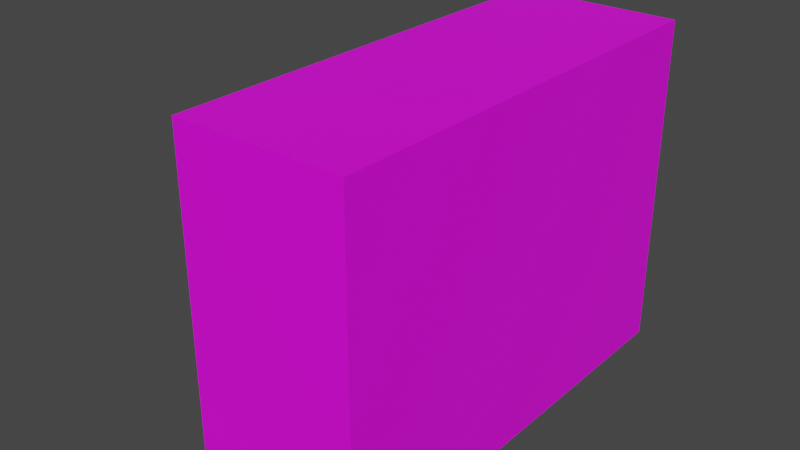 # Source: church.blend  (saved by Blender 3.3.6; exported with 4.5.12 LTS)
import bpy
from mathutils import Matrix  # noqa: F401  (used for matrix-valued properties, if any)

bpy.ops.wm.read_factory_settings(use_empty=True)
scene = bpy.context.scene
scene.name = 'Scene'

# ---- collections
col_collection = bpy.data.collections.new('Collection'); scene.collection.children.link(col_collection)

# ---- images (referenced by path relative to the original .blend; pixels are not part of the script)
import os
ASSET_DIR = os.environ.get("B2B_ASSET_DIR", "")  # directory of the original .blend (textures are referenced by path, not embedded)
HERE = os.path.dirname(os.path.abspath(__file__))  # packed textures are extracted next to this script under _unpacked/

def load_image(name, relpath, width, height, colorspace="sRGB"):
    """Load a texture the original file referenced (path relative to the .blend, or extracted next to this script)."""
    p = next((c for c in (os.path.join(HERE, relpath), os.path.join(ASSET_DIR, relpath)) if relpath and os.path.exists(c)), "")
    if p:
        img = bpy.data.images.load(p, check_existing=True)
        img.name = name
    else:  # same state as the original file: an image datablock whose file is absent (Cycles renders it pink)
        img = bpy.data.images.new(name, width, height)
        img.source = "FILE"
        img.filepath = "//" + (relpath or name)
    img.colorspace_settings.name = colorspace
    return img
img_town_png = load_image('town.png', 'town.png', 1024, 1024, 'sRGB')

# ---- materials (node trees are filled in below, after node groups)
mat_material = bpy.data.materials.new('Material')
mat_material.alpha_threshold = 0.0
mat_material.use_transparent_shadow = False
mat_material.roughness = 0.5
mat_material.line_color = (0.0, 0.0, 0.0, 1.0)

# ---- material node trees
mat_material.use_nodes = True; mat_material.node_tree.nodes.clear()
_N = mat_material.node_tree.nodes; _L = mat_material.node_tree.links
n0 = _N.new('ShaderNodeOutputMaterial'); n0.name = 'Material Output'; n0.location = (300, 300)
n1 = _N.new('ShaderNodeBsdfPrincipled'); n1.name = 'Principled BSDF'; n1.location = (10, 300)
n1.distribution = 'GGX'
n1.subsurface_method = 'RANDOM_WALK_SKIN'
n1.inputs[3].default_value = 1.45
n1.inputs[27].default_value = (0.0, 0.0, 0.0, 1.0)
n1.inputs[28].default_value = 1.0
n2 = _N.new('ShaderNodeTexImage'); n2.name = 'Image Texture'; n2.location = (-280, 280)
n2.image = img_town_png
_L.new(n1.outputs[0], n0.inputs[0])
_L.new(n2.outputs[0], n1.inputs[0])
n0.is_active_output = True

# ---- world
world_world = bpy.data.worlds.new('World'); scene.world = world_world
world_world.use_nodes = True; world_world.node_tree.nodes.clear()
_N = world_world.node_tree.nodes; _L = world_world.node_tree.links
n0 = _N.new('ShaderNodeOutputWorld'); n0.name = 'World Output'; n0.location = (300, 300)
n1 = _N.new('ShaderNodeBackground'); n1.name = 'Background'; n1.location = (10, 300)
n1.inputs[0].default_value = (0.05088, 0.05088, 0.05088, 1.0)
_L.new(n1.outputs[0], n0.inputs[0])
n0.is_active_output = True
world_world.color = (0.05088, 0.05088, 0.05088)
world_world.use_sun_shadow = False
world_world.sun_shadow_jitter_overblur = 0.0

# ---- meshes
me_plane = bpy.data.meshes.new('Plane')
me_plane.from_pydata([(-1.0, -1.0, 0.0), (1.0, -1.0, 0.0), (-1.0, 1.0, 0.0), (1.0, 1.0, 0.0)], [], [(0, 1, 3, 2)])
_uv = me_plane.uv_layers.new(name='UVMap')
_uv.uv.foreach_set('vector', [0.0, 0.9375, 0.0625, 0.9375, 0.0625, 1.0, 0.0, 1.0])
me_plane.update()
me_plane_001 = bpy.data.meshes.new('Plane.001')
me_plane_001.from_pydata([(-1.0, -1.0, 0.0), (1.0, -1.0, 0.0), (-1.0, 1.0, 0.0), (1.0, 1.0, 0.0)], [], [(0, 1, 3, 2)])
_uv = me_plane_001.uv_layers.new(name='UVMap')
_uv.uv.foreach_set('vector', [0.0, 0.9375, 0.0625, 0.9375, 0.0625, 1.0, 0.0, 1.0])
me_plane_001.materials.append(mat_material)
me_plane_001.update()
me_plane_002 = bpy.data.meshes.new('Plane.002')
me_plane_002.from_pydata([(-1.0, -1.0, 0.0), (1.0, -1.0, 0.0), (-1.0, 1.0, 0.0), (1.0, 1.0, 0.0)], [], [(0, 1, 3, 2)])
_uv = me_plane_002.uv_layers.new(name='UVMap')
_uv.uv.foreach_set('vector', [0.0, 0.9375, 0.0625, 0.9375, 0.0625, 1.0, 0.0, 1.0])
me_plane_002.materials.append(mat_material)
me_plane_002.update()
me_plane_003 = bpy.data.meshes.new('Plane.003')
me_plane_003.from_pydata([(-1.0, -1.0, 0.0), (1.0, -1.0, 0.0), (-1.0, 1.0, 0.0), (1.0, 1.0, 0.0)], [], [(0, 1, 3, 2)])
_uv = me_plane_003.uv_layers.new(name='UVMap')
_uv.uv.foreach_set('vector', [0.0, 0.9375, 0.0625, 0.9375, 0.0625, 1.0, 0.0, 1.0])
me_plane_003.materials.append(mat_material)
me_plane_003.update()
me_plane_004 = bpy.data.meshes.new('Plane.004')
me_plane_004.from_pydata([(-1.0, -1.0, 0.0), (1.0, -1.0, 0.0), (-1.0, 1.0, 0.0), (1.0, 1.0, 0.0)], [], [(0, 1, 3, 2)])
_uv = me_plane_004.uv_layers.new(name='UVMap')
_uv.uv.foreach_set('vector', [0.0, 0.9375, 0.0625, 0.9375, 0.0625, 1.0, 0.0, 1.0])
me_plane_004.materials.append(mat_material)
me_plane_004.update()
me_plane_005 = bpy.data.meshes.new('Plane.005')
me_plane_005.from_pydata([(-1.0, -1.0, 0.0), (1.0, -1.0, 0.0), (-1.0, 1.0, 0.0), (1.0, 1.0, 0.0)], [], [(0, 1, 3, 2)])
_uv = me_plane_005.uv_layers.new(name='UVMap')
_uv.uv.foreach_set('vector', [0.0, 0.9375, 0.0625, 0.9375, 0.0625, 1.0, 0.0, 1.0])
me_plane_005.materials.append(mat_material)
me_plane_005.update()
me_plane_006 = bpy.data.meshes.new('Plane.006')
me_plane_006.from_pydata([(-1.0, -1.0, 0.0), (1.0, -1.0, 0.0), (-1.0, 1.0, 0.0), (1.0, 1.0, 0.0)], [], [(0, 1, 3, 2)])
_uv = me_plane_006.uv_layers.new(name='UVMap')
_uv.uv.foreach_set('vector', [0.0, 0.9375, 0.0625, 0.9375, 0.0625, 1.0, 0.0, 1.0])
me_plane_006.materials.append(mat_material)
me_plane_006.update()
me_plane_025 = bpy.data.meshes.new('Plane.025')
me_plane_025.from_pydata([(-1.0, -1.0, 0.0), (1.0, -1.0, 0.0), (-1.0, 1.0, 0.0), (1.0, 1.0, 0.0)], [], [(0, 1, 3, 2)])
_uv = me_plane_025.uv_layers.new(name='UVMap')
_uv.uv.foreach_set('vector', [0.0, 0.9375, 0.0625, 0.9375, 0.0625, 1.0, 0.0, 1.0])
me_plane_025.materials.append(mat_material)
me_plane_025.update()
me_plane_026 = bpy.data.meshes.new('Plane.026')
me_plane_026.from_pydata([(-1.0, -1.0, 0.0), (1.0, -1.0, 0.0), (-1.0, 1.0, 0.0), (1.0, 1.0, 0.0)], [], [(0, 1, 3, 2)])
_uv = me_plane_026.uv_layers.new(name='UVMap')
_uv.uv.foreach_set('vector', [0.0, 0.9375, 0.0625, 0.9375, 0.0625, 1.0, 0.0, 1.0])
me_plane_026.materials.append(mat_material)
me_plane_026.update()
me_plane_027 = bpy.data.meshes.new('Plane.027')
me_plane_027.from_pydata([(-1.0, -1.0, 0.0), (1.0, -1.0, 0.0), (-1.0, 1.0, 0.0), (1.0, 1.0, 0.0)], [], [(0, 1, 3, 2)])
_uv = me_plane_027.uv_layers.new(name='UVMap')
_uv.uv.foreach_set('vector', [0.0, 0.9375, 0.0625, 0.9375, 0.0625, 1.0, 0.0, 1.0])
me_plane_027.materials.append(mat_material)
me_plane_027.update()
me_plane_028 = bpy.data.meshes.new('Plane.028')
me_plane_028.from_pydata([(-1.0, -1.0, 0.0), (1.0, -1.0, 0.0), (-1.0, 1.0, 0.0), (1.0, 1.0, 0.0)], [], [(0, 1, 3, 2)])
_uv = me_plane_028.uv_layers.new(name='UVMap')
_uv.uv.foreach_set('vector', [0.0, 0.9375, 0.0625, 0.9375, 0.0625, 1.0, 0.0, 1.0])
me_plane_028.materials.append(mat_material)
me_plane_028.update()
me_plane_029 = bpy.data.meshes.new('Plane.029')
me_plane_029.from_pydata([(-1.0, -1.0, 0.0), (1.0, -1.0, 0.0), (-1.0, 1.0, 0.0), (1.0, 1.0, 0.0)], [], [(0, 1, 3, 2)])
_uv = me_plane_029.uv_layers.new(name='UVMap')
_uv.uv.foreach_set('vector', [0.0, 0.9375, 0.0625, 0.9375, 0.0625, 1.0, 0.0, 1.0])
me_plane_029.materials.append(mat_material)
me_plane_029.update()
me_plane_030 = bpy.data.meshes.new('Plane.030')
me_plane_030.from_pydata([(-1.0, -1.0, 0.0), (1.0, -1.0, 0.0), (-1.0, 1.0, 0.0), (1.0, 1.0, 0.0)], [], [(0, 1, 3, 2)])
_uv = me_plane_030.uv_layers.new(name='UVMap')
_uv.uv.foreach_set('vector', [0.0, 0.9375, 0.0625, 0.9375, 0.0625, 1.0, 0.0, 1.0])
me_plane_030.materials.append(mat_material)
me_plane_030.update()
me_plane_031 = bpy.data.meshes.new('Plane.031')
me_plane_031.from_pydata([(-1.0, -1.0, 0.0), (1.0, -1.0, 0.0), (-1.0, 1.0, 0.0), (1.0, 1.0, 0.0)], [], [(0, 1, 3, 2)])
_uv = me_plane_031.uv_layers.new(name='UVMap')
_uv.uv.foreach_set('vector', [0.0, 0.9375, 0.0625, 0.9375, 0.0625, 1.0, 0.0, 1.0])
me_plane_031.materials.append(mat_material)
me_plane_031.update()
me_plane_032 = bpy.data.meshes.new('Plane.032')
me_plane_032.from_pydata([(-1.0, -1.0, 0.0), (1.0, -1.0, 0.0), (-1.0, 1.0, 0.0), (1.0, 1.0, 0.0)], [], [(0, 1, 3, 2)])
_uv = me_plane_032.uv_layers.new(name='UVMap')
_uv.uv.foreach_set('vector', [0.0, 0.9375, 0.0625, 0.9375, 0.0625, 1.0, 0.0, 1.0])
me_plane_032.materials.append(mat_material)
me_plane_032.update()
me_plane_033 = bpy.data.meshes.new('Plane.033')
me_plane_033.from_pydata([(-1.0, -1.0, 0.0), (1.0, -1.0, 0.0), (-1.0, 1.0, 0.0), (1.0, 1.0, 0.0)], [], [(0, 1, 3, 2)])
_uv = me_plane_033.uv_layers.new(name='UVMap')
_uv.uv.foreach_set('vector', [0.0, 0.9375, 0.0625, 0.9375, 0.0625, 1.0, 0.0, 1.0])
me_plane_033.materials.append(mat_material)
me_plane_033.update()
me_plane_034 = bpy.data.meshes.new('Plane.034')
me_plane_034.from_pydata([(-1.0, -1.0, 0.0), (1.0, -1.0, 0.0), (-1.0, 1.0, 0.0), (1.0, 1.0, 0.0)], [], [(0, 1, 3, 2)])
_uv = me_plane_034.uv_layers.new(name='UVMap')
_uv.uv.foreach_set('vector', [0.0, 0.9375, 0.0625, 0.9375, 0.0625, 1.0, 0.0, 1.0])
me_plane_034.materials.append(mat_material)
me_plane_034.update()
me_plane_035 = bpy.data.meshes.new('Plane.035')
me_plane_035.from_pydata([(-1.0, -1.0, 0.0), (1.0, -1.0, 0.0), (-1.0, 1.0, 0.0), (1.0, 1.0, 0.0)], [], [(0, 1, 3, 2)])
_uv = me_plane_035.uv_layers.new(name='UVMap')
_uv.uv.foreach_set('vector', [0.0, 0.9375, 0.0625, 0.9375, 0.0625, 1.0, 0.0, 1.0])
me_plane_035.materials.append(mat_material)
me_plane_035.update()
me_plane_036 = bpy.data.meshes.new('Plane.036')
me_plane_036.from_pydata([(-1.0, -1.0, 0.0), (1.0, -1.0, 0.0), (-1.0, 1.0, 0.0), (1.0, 1.0, 0.0)], [], [(0, 1, 3, 2)])
_uv = me_plane_036.uv_layers.new(name='UVMap')
_uv.uv.foreach_set('vector', [0.0, 0.9375, 0.0625, 0.9375, 0.0625, 1.0, 0.0, 1.0])
me_plane_036.materials.append(mat_material)
me_plane_036.update()
me_plane_037 = bpy.data.meshes.new('Plane.037')
me_plane_037.from_pydata([(-1.0, -1.0, 0.0), (1.0, -1.0, 0.0), (-1.0, 1.0, 0.0), (1.0, 1.0, 0.0)], [], [(0, 1, 3, 2)])
_uv = me_plane_037.uv_layers.new(name='UVMap')
_uv.uv.foreach_set('vector', [0.0, 0.9375, 0.0625, 0.9375, 0.0625, 1.0, 0.0, 1.0])
me_plane_037.materials.append(mat_material)
me_plane_037.update()
me_plane_038 = bpy.data.meshes.new('Plane.038')
me_plane_038.from_pydata([(-1.0, -1.0, 0.0), (1.0, -1.0, 0.0), (-1.0, 1.0, 0.0), (1.0, 1.0, 0.0)], [], [(0, 1, 3, 2)])
_uv = me_plane_038.uv_layers.new(name='UVMap')
_uv.uv.foreach_set('vector', [0.0, 0.9375, 0.0625, 0.9375, 0.0625, 1.0, 0.0, 1.0])
me_plane_038.materials.append(mat_material)
me_plane_038.update()
me_plane_039 = bpy.data.meshes.new('Plane.039')
me_plane_039.from_pydata([(-1.0, -1.0, 0.0), (1.0, -1.0, 0.0), (-1.0, 1.0, 0.0), (1.0, 1.0, 0.0)], [], [(0, 1, 3, 2)])
_uv = me_plane_039.uv_layers.new(name='UVMap')
_uv.uv.foreach_set('vector', [0.0, 0.9375, 0.0625, 0.9375, 0.0625, 1.0, 0.0, 1.0])
me_plane_039.materials.append(mat_material)
me_plane_039.update()
me_plane_040 = bpy.data.meshes.new('Plane.040')
me_plane_040.from_pydata([(-1.0, -1.0, 0.0), (1.0, -1.0, 0.0), (-1.0, 1.0, 0.0), (1.0, 1.0, 0.0)], [], [(0, 1, 3, 2)])
_uv = me_plane_040.uv_layers.new(name='UVMap')
_uv.uv.foreach_set('vector', [0.0, 0.9375, 0.0625, 0.9375, 0.0625, 1.0, 0.0, 1.0])
me_plane_040.materials.append(mat_material)
me_plane_040.update()
me_plane_041 = bpy.data.meshes.new('Plane.041')
me_plane_041.from_pydata([(-1.0, -1.0, 0.0), (1.0, -1.0, 0.0), (-1.0, 1.0, 0.0), (1.0, 1.0, 0.0)], [], [(0, 1, 3, 2)])
_uv = me_plane_041.uv_layers.new(name='UVMap')
_uv.uv.foreach_set('vector', [0.0, 0.9375, 0.0625, 0.9375, 0.0625, 1.0, 0.0, 1.0])
me_plane_041.materials.append(mat_material)
me_plane_041.update()
me_plane_042 = bpy.data.meshes.new('Plane.042')
me_plane_042.from_pydata([(-1.0, -1.0, 0.0), (1.0, -1.0, 0.0), (-1.0, 1.0, 0.0), (1.0, 1.0, 0.0)], [], [(0, 1, 3, 2)])
_uv = me_plane_042.uv_layers.new(name='UVMap')
_uv.uv.foreach_set('vector', [0.0, 0.9375, 0.0625, 0.9375, 0.0625, 1.0, 0.0, 1.0])
me_plane_042.materials.append(mat_material)
me_plane_042.update()
me_plane_043 = bpy.data.meshes.new('Plane.043')
me_plane_043.from_pydata([(-1.0, -1.0, 0.0), (1.0, -1.0, 0.0), (-1.0, 1.0, 0.0), (1.0, 1.0, 0.0)], [], [(0, 1, 3, 2)])
_uv = me_plane_043.uv_layers.new(name='UVMap')
_uv.uv.foreach_set('vector', [0.0, 0.9375, 0.0625, 0.9375, 0.0625, 1.0, 0.0, 1.0])
me_plane_043.materials.append(mat_material)
me_plane_043.update()
me_plane_044 = bpy.data.meshes.new('Plane.044')
me_plane_044.from_pydata([(-1.0, -1.0, 0.0), (1.0, -1.0, 0.0), (-1.0, 1.0, 0.0), (1.0, 1.0, 0.0)], [], [(0, 1, 3, 2)])
_uv = me_plane_044.uv_layers.new(name='UVMap')
_uv.uv.foreach_set('vector', [0.0, 0.9375, 0.0625, 0.9375, 0.0625, 1.0, 0.0, 1.0])
me_plane_044.materials.append(mat_material)
me_plane_044.update()
me_plane_045 = bpy.data.meshes.new('Plane.045')
me_plane_045.from_pydata([(-1.0, -1.0, 0.0), (1.0, -1.0, 0.0), (-1.0, 1.0, 0.0), (1.0, 1.0, 0.0)], [], [(0, 1, 3, 2)])
_uv = me_plane_045.uv_layers.new(name='UVMap')
_uv.uv.foreach_set('vector', [0.0, 0.9375, 0.0625, 0.9375, 0.0625, 1.0, 0.0, 1.0])
me_plane_045.materials.append(mat_material)
me_plane_045.update()
me_plane_046 = bpy.data.meshes.new('Plane.046')
me_plane_046.from_pydata([(-1.0, -1.0, 0.0), (1.0, -1.0, 0.0), (-1.0, 1.0, 0.0), (1.0, 1.0, 0.0)], [], [(0, 1, 3, 2)])
_uv = me_plane_046.uv_layers.new(name='UVMap')
_uv.uv.foreach_set('vector', [0.0, 0.9375, 0.0625, 0.9375, 0.0625, 1.0, 0.0, 1.0])
me_plane_046.materials.append(mat_material)
me_plane_046.update()
me_plane_047 = bpy.data.meshes.new('Plane.047')
me_plane_047.from_pydata([(-1.0, -1.0, 0.0), (1.0, -1.0, 0.0), (-1.0, 1.0, 0.0), (1.0, 1.0, 0.0)], [], [(0, 1, 3, 2)])
_uv = me_plane_047.uv_layers.new(name='UVMap')
_uv.uv.foreach_set('vector', [0.0, 0.9375, 0.0625, 0.9375, 0.0625, 1.0, 0.0, 1.0])
me_plane_047.materials.append(mat_material)
me_plane_047.update()
me_plane_048 = bpy.data.meshes.new('Plane.048')
me_plane_048.from_pydata([(-1.0, -1.0, 0.0), (1.0, -1.0, 0.0), (-1.0, 1.0, 0.0), (1.0, 1.0, 0.0)], [], [(0, 1, 3, 2)])
_uv = me_plane_048.uv_layers.new(name='UVMap')
_uv.uv.foreach_set('vector', [0.0, 0.9375, 0.0625, 0.9375, 0.0625, 1.0, 0.0, 1.0])
me_plane_048.materials.append(mat_material)
me_plane_048.update()
me_plane_049 = bpy.data.meshes.new('Plane.049')
me_plane_049.from_pydata([(-1.0, -1.0, 0.0), (1.0, -1.0, 0.0), (-1.0, 1.0, 0.0), (1.0, 1.0, 0.0)], [], [(0, 1, 3, 2)])
_uv = me_plane_049.uv_layers.new(name='UVMap')
_uv.uv.foreach_set('vector', [0.0, 0.9375, 0.0625, 0.9375, 0.0625, 1.0, 0.0, 1.0])
me_plane_049.materials.append(mat_material)
me_plane_049.update()
me_plane_050 = bpy.data.meshes.new('Plane.050')
me_plane_050.from_pydata([(-1.0, -1.0, 0.0), (1.0, -1.0, 0.0), (-1.0, 1.0, 0.0), (1.0, 1.0, 0.0)], [], [(0, 1, 3, 2)])
_uv = me_plane_050.uv_layers.new(name='UVMap')
_uv.uv.foreach_set('vector', [0.0, 0.9375, 0.0625, 0.9375, 0.0625, 1.0, 0.0, 1.0])
me_plane_050.materials.append(mat_material)
me_plane_050.update()
me_plane_051 = bpy.data.meshes.new('Plane.051')
me_plane_051.from_pydata([(-1.0, -1.0, 0.0), (1.0, -1.0, 0.0), (-1.0, 1.0, 0.0), (1.0, 1.0, 0.0)], [], [(0, 1, 3, 2)])
_uv = me_plane_051.uv_layers.new(name='UVMap')
_uv.uv.foreach_set('vector', [0.0, 0.9375, 0.0625, 0.9375, 0.0625, 1.0, 0.0, 1.0])
me_plane_051.materials.append(mat_material)
me_plane_051.update()
me_plane_052 = bpy.data.meshes.new('Plane.052')
me_plane_052.from_pydata([(-1.0, -1.0, 0.0), (1.0, -1.0, 0.0), (-1.0, 1.0, 0.0), (1.0, 1.0, 0.0)], [], [(0, 1, 3, 2)])
_uv = me_plane_052.uv_layers.new(name='UVMap')
_uv.uv.foreach_set('vector', [0.0, 0.9375, 0.0625, 0.9375, 0.0625, 1.0, 0.0, 1.0])
me_plane_052.materials.append(mat_material)
me_plane_052.update()
me_plane_053 = bpy.data.meshes.new('Plane.053')
me_plane_053.from_pydata([(-1.0, -1.0, 0.0), (1.0, -1.0, 0.0), (-1.0, 1.0, 0.0), (1.0, 1.0, 0.0)], [], [(0, 1, 3, 2)])
_uv = me_plane_053.uv_layers.new(name='UVMap')
_uv.uv.foreach_set('vector', [0.0, 0.9375, 0.0625, 0.9375, 0.0625, 1.0, 0.0, 1.0])
me_plane_053.materials.append(mat_material)
me_plane_053.update()
me_plane_054 = bpy.data.meshes.new('Plane.054')
me_plane_054.from_pydata([(-1.0, -1.0, 0.0), (1.0, -1.0, 0.0), (-1.0, 1.0, 0.0), (1.0, 1.0, 0.0)], [], [(0, 1, 3, 2)])
_uv = me_plane_054.uv_layers.new(name='UVMap')
_uv.uv.foreach_set('vector', [0.0, 0.9375, 0.0625, 0.9375, 0.0625, 1.0, 0.0, 1.0])
me_plane_054.materials.append(mat_material)
me_plane_054.update()
me_plane_055 = bpy.data.meshes.new('Plane.055')
me_plane_055.from_pydata([(-1.0, -1.0, 0.0), (1.0, -1.0, 0.0), (-1.0, 1.0, 0.0), (1.0, 1.0, 0.0)], [], [(0, 1, 3, 2)])
_uv = me_plane_055.uv_layers.new(name='UVMap')
_uv.uv.foreach_set('vector', [0.0, 0.9375, 0.0625, 0.9375, 0.0625, 1.0, 0.0, 1.0])
me_plane_055.materials.append(mat_material)
me_plane_055.update()
me_plane_056 = bpy.data.meshes.new('Plane.056')
me_plane_056.from_pydata([(-1.0, -1.0, 0.0), (1.0, -1.0, 0.0), (-1.0, 1.0, 0.0), (1.0, 1.0, 0.0)], [], [(0, 1, 3, 2)])
_uv = me_plane_056.uv_layers.new(name='UVMap')
_uv.uv.foreach_set('vector', [0.0, 0.9375, 0.0625, 0.9375, 0.0625, 1.0, 0.0, 1.0])
me_plane_056.materials.append(mat_material)
me_plane_056.update()
me_plane_057 = bpy.data.meshes.new('Plane.057')
me_plane_057.from_pydata([(-1.0, -1.0, 0.0), (1.0, -1.0, 0.0), (-1.0, 1.0, 0.0), (1.0, 1.0, 0.0)], [], [(0, 1, 3, 2)])
_uv = me_plane_057.uv_layers.new(name='UVMap')
_uv.uv.foreach_set('vector', [0.0, 0.9375, 0.0625, 0.9375, 0.0625, 1.0, 0.0, 1.0])
me_plane_057.materials.append(mat_material)
me_plane_057.update()
me_plane_058 = bpy.data.meshes.new('Plane.058')
me_plane_058.from_pydata([(-1.0, -1.0, 0.0), (1.0, -1.0, 0.0), (-1.0, 1.0, 0.0), (1.0, 1.0, 0.0)], [], [(0, 1, 3, 2)])
_uv = me_plane_058.uv_layers.new(name='UVMap')
_uv.uv.foreach_set('vector', [0.0, 0.9375, 0.0625, 0.9375, 0.0625, 1.0, 0.0, 1.0])
me_plane_058.materials.append(mat_material)
me_plane_058.update()
me_plane_059 = bpy.data.meshes.new('Plane.059')
me_plane_059.from_pydata([(-1.0, -1.0, 0.0), (1.0, -1.0, 0.0), (-1.0, 1.0, 0.0), (1.0, 1.0, 0.0)], [], [(0, 1, 3, 2)])
_uv = me_plane_059.uv_layers.new(name='UVMap')
_uv.uv.foreach_set('vector', [0.0, 0.9375, 0.0625, 0.9375, 0.0625, 1.0, 0.0, 1.0])
me_plane_059.materials.append(mat_material)
me_plane_059.update()
me_plane_060 = bpy.data.meshes.new('Plane.060')
me_plane_060.from_pydata([(-1.0, -1.0, 0.0), (1.0, -1.0, 0.0), (-1.0, 1.0, 0.0), (1.0, 1.0, 0.0)], [], [(0, 1, 3, 2)])
_uv = me_plane_060.uv_layers.new(name='UVMap')
_uv.uv.foreach_set('vector', [0.0, 0.9375, 0.0625, 0.9375, 0.0625, 1.0, 0.0, 1.0])
me_plane_060.materials.append(mat_material)
me_plane_060.update()
me_plane_061 = bpy.data.meshes.new('Plane.061')
me_plane_061.from_pydata([(-1.0, -1.0, 0.0), (1.0, -1.0, 0.0), (-1.0, 1.0, 0.0), (1.0, 1.0, 0.0)], [], [(0, 1, 3, 2)])
_uv = me_plane_061.uv_layers.new(name='UVMap')
_uv.uv.foreach_set('vector', [0.0, 0.9375, 0.0625, 0.9375, 0.0625, 1.0, 0.0, 1.0])
me_plane_061.materials.append(mat_material)
me_plane_061.update()
me_plane_062 = bpy.data.meshes.new('Plane.062')
me_plane_062.from_pydata([(-1.0, -1.0, 0.0), (1.0, -1.0, 0.0), (-1.0, 1.0, 0.0), (1.0, 1.0, 0.0)], [], [(0, 1, 3, 2)])
_uv = me_plane_062.uv_layers.new(name='UVMap')
_uv.uv.foreach_set('vector', [0.0, 0.9375, 0.0625, 0.9375, 0.0625, 1.0, 0.0, 1.0])
me_plane_062.materials.append(mat_material)
me_plane_062.update()
me_plane_063 = bpy.data.meshes.new('Plane.063')
me_plane_063.from_pydata([(-1.0, -1.0, 0.0), (1.0, -1.0, 0.0), (-1.0, 1.0, 0.0), (1.0, 1.0, 0.0)], [], [(0, 1, 3, 2)])
_uv = me_plane_063.uv_layers.new(name='UVMap')
_uv.uv.foreach_set('vector', [0.0, 0.9375, 0.0625, 0.9375, 0.0625, 1.0, 0.0, 1.0])
me_plane_063.materials.append(mat_material)
me_plane_063.update()
me_plane_064 = bpy.data.meshes.new('Plane.064')
me_plane_064.from_pydata([(-1.0, -1.0, 0.0), (1.0, -1.0, 0.0), (-1.0, 1.0, 0.0), (1.0, 1.0, 0.0)], [], [(0, 1, 3, 2)])
_uv = me_plane_064.uv_layers.new(name='UVMap')
_uv.uv.foreach_set('vector', [0.0, 0.9375, 0.0625, 0.9375, 0.0625, 1.0, 0.0, 1.0])
me_plane_064.materials.append(mat_material)
me_plane_064.update()
me_plane_065 = bpy.data.meshes.new('Plane.065')
me_plane_065.from_pydata([(-1.0, -1.0, 0.0), (1.0, -1.0, 0.0), (-1.0, 1.0, 0.0), (1.0, 1.0, 0.0)], [], [(0, 1, 3, 2)])
_uv = me_plane_065.uv_layers.new(name='UVMap')
_uv.uv.foreach_set('vector', [0.0, 0.9375, 0.0625, 0.9375, 0.0625, 1.0, 0.0, 1.0])
me_plane_065.materials.append(mat_material)
me_plane_065.update()
me_plane_066 = bpy.data.meshes.new('Plane.066')
me_plane_066.from_pydata([(-1.0, -1.0, 0.0), (1.0, -1.0, 0.0), (-1.0, 1.0, 0.0), (1.0, 1.0, 0.0)], [], [(0, 1, 3, 2)])
_uv = me_plane_066.uv_layers.new(name='UVMap')
_uv.uv.foreach_set('vector', [0.0, 0.9375, 0.0625, 0.9375, 0.0625, 1.0, 0.0, 1.0])
me_plane_066.materials.append(mat_material)
me_plane_066.update()
me_plane_067 = bpy.data.meshes.new('Plane.067')
me_plane_067.from_pydata([(-1.0, -1.0, 0.0), (1.0, -1.0, 0.0), (-1.0, 1.0, 0.0), (1.0, 1.0, 0.0)], [], [(0, 1, 3, 2)])
_uv = me_plane_067.uv_layers.new(name='UVMap')
_uv.uv.foreach_set('vector', [0.0, 0.9375, 0.0625, 0.9375, 0.0625, 1.0, 0.0, 1.0])
me_plane_067.materials.append(mat_material)
me_plane_067.update()
me_plane_068 = bpy.data.meshes.new('Plane.068')
me_plane_068.from_pydata([(-1.0, -1.0, 0.0), (1.0, -1.0, 0.0), (-1.0, 1.0, 0.0), (1.0, 1.0, 0.0)], [], [(0, 1, 3, 2)])
_uv = me_plane_068.uv_layers.new(name='UVMap')
_uv.uv.foreach_set('vector', [0.0, 0.9375, 0.0625, 0.9375, 0.0625, 1.0, 0.0, 1.0])
me_plane_068.materials.append(mat_material)
me_plane_068.update()
me_plane_069 = bpy.data.meshes.new('Plane.069')
me_plane_069.from_pydata([(-1.0, -1.0, 0.0), (1.0, -1.0, 0.0), (-1.0, 1.0, 0.0), (1.0, 1.0, 0.0)], [], [(0, 1, 3, 2)])
_uv = me_plane_069.uv_layers.new(name='UVMap')
_uv.uv.foreach_set('vector', [0.0, 0.9375, 0.0625, 0.9375, 0.0625, 1.0, 0.0, 1.0])
me_plane_069.materials.append(mat_material)
me_plane_069.update()
me_plane_070 = bpy.data.meshes.new('Plane.070')
me_plane_070.from_pydata([(-1.0, -1.0, 0.0), (1.0, -1.0, 0.0), (-1.0, 1.0, 0.0), (1.0, 1.0, 0.0)], [], [(0, 1, 3, 2)])
_uv = me_plane_070.uv_layers.new(name='UVMap')
_uv.uv.foreach_set('vector', [0.0, 0.9375, 0.0625, 0.9375, 0.0625, 1.0, 0.0, 1.0])
me_plane_070.materials.append(mat_material)
me_plane_070.update()
me_plane_071 = bpy.data.meshes.new('Plane.071')
me_plane_071.from_pydata([(-1.0, -1.0, 0.0), (1.0, -1.0, 0.0), (-1.0, 1.0, 0.0), (1.0, 1.0, 0.0)], [], [(0, 1, 3, 2)])
_uv = me_plane_071.uv_layers.new(name='UVMap')
_uv.uv.foreach_set('vector', [0.0, 0.9375, 0.0625, 0.9375, 0.0625, 1.0, 0.0, 1.0])
me_plane_071.materials.append(mat_material)
me_plane_071.update()
me_plane_072 = bpy.data.meshes.new('Plane.072')
me_plane_072.from_pydata([(-1.0, -1.0, 0.0), (1.0, -1.0, 0.0), (-1.0, 1.0, 0.0), (1.0, 1.0, 0.0)], [], [(0, 1, 3, 2)])
_uv = me_plane_072.uv_layers.new(name='UVMap')
_uv.uv.foreach_set('vector', [0.0, 0.9375, 0.0625, 0.9375, 0.0625, 1.0, 0.0, 1.0])
me_plane_072.materials.append(mat_material)
me_plane_072.update()
me_plane_073 = bpy.data.meshes.new('Plane.073')
me_plane_073.from_pydata([(-1.0, -1.0, 0.0), (1.0, -1.0, 0.0), (-1.0, 1.0, 0.0), (1.0, 1.0, 0.0)], [], [(0, 1, 3, 2)])
_uv = me_plane_073.uv_layers.new(name='UVMap')
_uv.uv.foreach_set('vector', [0.0, 0.9375, 0.0625, 0.9375, 0.0625, 1.0, 0.0, 1.0])
me_plane_073.materials.append(mat_material)
me_plane_073.update()
me_plane_074 = bpy.data.meshes.new('Plane.074')
me_plane_074.from_pydata([(-1.0, -1.0, 0.0), (1.0, -1.0, 0.0), (-1.0, 1.0, 0.0), (1.0, 1.0, 0.0)], [], [(0, 1, 3, 2)])
_uv = me_plane_074.uv_layers.new(name='UVMap')
_uv.uv.foreach_set('vector', [0.0, 0.9375, 0.0625, 0.9375, 0.0625, 1.0, 0.0, 1.0])
me_plane_074.materials.append(mat_material)
me_plane_074.update()
me_plane_075 = bpy.data.meshes.new('Plane.075')
me_plane_075.from_pydata([(-1.0, -1.0, 0.0), (1.0, -1.0, 0.0), (-1.0, 1.0, 0.0), (1.0, 1.0, 0.0)], [], [(0, 1, 3, 2)])
_uv = me_plane_075.uv_layers.new(name='UVMap')
_uv.uv.foreach_set('vector', [0.0, 0.9375, 0.0625, 0.9375, 0.0625, 1.0, 0.0, 1.0])
me_plane_075.materials.append(mat_material)
me_plane_075.update()
me_plane_076 = bpy.data.meshes.new('Plane.076')
me_plane_076.from_pydata([(-1.0, -1.0, 0.0), (1.0, -1.0, 0.0), (-1.0, 1.0, 0.0), (1.0, 1.0, 0.0)], [], [(0, 1, 3, 2)])
_uv = me_plane_076.uv_layers.new(name='UVMap')
_uv.uv.foreach_set('vector', [0.0, 0.9375, 0.0625, 0.9375, 0.0625, 1.0, 0.0, 1.0])
me_plane_076.materials.append(mat_material)
me_plane_076.update()
me_plane_077 = bpy.data.meshes.new('Plane.077')
me_plane_077.from_pydata([(-1.0, -1.0, 0.0), (1.0, -1.0, 0.0), (-1.0, 1.0, 0.0), (1.0, 1.0, 0.0)], [], [(0, 1, 3, 2)])
_uv = me_plane_077.uv_layers.new(name='UVMap')
_uv.uv.foreach_set('vector', [0.0, 0.9375, 0.0625, 0.9375, 0.0625, 1.0, 0.0, 1.0])
me_plane_077.materials.append(mat_material)
me_plane_077.update()
me_plane_078 = bpy.data.meshes.new('Plane.078')
me_plane_078.from_pydata([(-1.0, -1.0, 0.0), (1.0, -1.0, 0.0), (-1.0, 1.0, 0.0), (1.0, 1.0, 0.0)], [], [(0, 1, 3, 2)])
_uv = me_plane_078.uv_layers.new(name='UVMap')
_uv.uv.foreach_set('vector', [0.0, 0.9375, 0.0625, 0.9375, 0.0625, 1.0, 0.0, 1.0])
me_plane_078.materials.append(mat_material)
me_plane_078.update()
me_plane_079 = bpy.data.meshes.new('Plane.079')
me_plane_079.from_pydata([(-1.0, -1.0, 0.0), (1.0, -1.0, 0.0), (-1.0, 1.0, 0.0), (1.0, 1.0, 0.0)], [], [(0, 1, 3, 2)])
_uv = me_plane_079.uv_layers.new(name='UVMap')
_uv.uv.foreach_set('vector', [0.0, 0.9375, 0.0625, 0.9375, 0.0625, 1.0, 0.0, 1.0])
me_plane_079.materials.append(mat_material)
me_plane_079.update()
me_plane_080 = bpy.data.meshes.new('Plane.080')
me_plane_080.from_pydata([(-1.0, -1.0, 0.0), (1.0, -1.0, 0.0), (-1.0, 1.0, 0.0), (1.0, 1.0, 0.0)], [], [(0, 1, 3, 2)])
_uv = me_plane_080.uv_layers.new(name='UVMap')
_uv.uv.foreach_set('vector', [0.0, 0.9375, 0.0625, 0.9375, 0.0625, 1.0, 0.0, 1.0])
me_plane_080.materials.append(mat_material)
me_plane_080.update()
me_plane_081 = bpy.data.meshes.new('Plane.081')
me_plane_081.from_pydata([(-1.0, -1.0, 0.0), (1.0, -1.0, 0.0), (-1.0, 1.0, 0.0), (1.0, 1.0, 0.0)], [], [(0, 1, 3, 2)])
_uv = me_plane_081.uv_layers.new(name='UVMap')
_uv.uv.foreach_set('vector', [0.0, 0.9375, 0.0625, 0.9375, 0.0625, 1.0, 0.0, 1.0])
me_plane_081.materials.append(mat_material)
me_plane_081.update()
me_plane_082 = bpy.data.meshes.new('Plane.082')
me_plane_082.from_pydata([(-1.0, -1.0, 0.0), (1.0, -1.0, 0.0), (-1.0, 1.0, 0.0), (1.0, 1.0, 0.0)], [], [(0, 1, 3, 2)])
_uv = me_plane_082.uv_layers.new(name='UVMap')
_uv.uv.foreach_set('vector', [0.0, 0.9375, 0.0625, 0.9375, 0.0625, 1.0, 0.0, 1.0])
me_plane_082.materials.append(mat_material)
me_plane_082.update()
me_plane_083 = bpy.data.meshes.new('Plane.083')
me_plane_083.from_pydata([(-1.0, -1.0, 0.0), (1.0, -1.0, 0.0), (-1.0, 1.0, 0.0), (1.0, 1.0, 0.0)], [], [(0, 1, 3, 2)])
_uv = me_plane_083.uv_layers.new(name='UVMap')
_uv.uv.foreach_set('vector', [0.0, 0.9375, 0.0625, 0.9375, 0.0625, 1.0, 0.0, 1.0])
me_plane_083.materials.append(mat_material)
me_plane_083.update()
me_plane_084 = bpy.data.meshes.new('Plane.084')
me_plane_084.from_pydata([(-1.0, -1.0, 0.0), (1.0, -1.0, 0.0), (-1.0, 1.0, 0.0), (1.0, 1.0, 0.0)], [], [(0, 1, 3, 2)])
_uv = me_plane_084.uv_layers.new(name='UVMap')
_uv.uv.foreach_set('vector', [0.0, 0.9375, 0.0625, 0.9375, 0.0625, 1.0, 0.0, 1.0])
me_plane_084.materials.append(mat_material)
me_plane_084.update()
me_plane_085 = bpy.data.meshes.new('Plane.085')
me_plane_085.from_pydata([(-1.0, -1.0, 0.0), (1.0, -1.0, 0.0), (-1.0, 1.0, 0.0), (1.0, 1.0, 0.0)], [], [(0, 1, 3, 2)])
_uv = me_plane_085.uv_layers.new(name='UVMap')
_uv.uv.foreach_set('vector', [0.0, 0.9375, 0.0625, 0.9375, 0.0625, 1.0, 0.0, 1.0])
me_plane_085.materials.append(mat_material)
me_plane_085.update()
me_plane_086 = bpy.data.meshes.new('Plane.086')
me_plane_086.from_pydata([(-1.0, -1.0, 0.0), (1.0, -1.0, 0.0), (-1.0, 1.0, 0.0), (1.0, 1.0, 0.0)], [], [(0, 1, 3, 2)])
_uv = me_plane_086.uv_layers.new(name='UVMap')
_uv.uv.foreach_set('vector', [0.0, 0.9375, 0.0625, 0.9375, 0.0625, 1.0, 0.0, 1.0])
me_plane_086.materials.append(mat_material)
me_plane_086.update()
me_plane_087 = bpy.data.meshes.new('Plane.087')
me_plane_087.from_pydata([(-1.0, -1.0, 0.0), (1.0, -1.0, 0.0), (-1.0, 1.0, 0.0), (1.0, 1.0, 0.0)], [], [(0, 1, 3, 2)])
_uv = me_plane_087.uv_layers.new(name='UVMap')
_uv.uv.foreach_set('vector', [0.0, 0.9375, 0.0625, 0.9375, 0.0625, 1.0, 0.0, 1.0])
me_plane_087.materials.append(mat_material)
me_plane_087.update()
me_plane_088 = bpy.data.meshes.new('Plane.088')
me_plane_088.from_pydata([(-1.0, -1.0, 0.0), (1.0, -1.0, 0.0), (-1.0, 1.0, 0.0), (1.0, 1.0, 0.0)], [], [(0, 1, 3, 2)])
_uv = me_plane_088.uv_layers.new(name='UVMap')
_uv.uv.foreach_set('vector', [0.0, 0.9375, 0.0625, 0.9375, 0.0625, 1.0, 0.0, 1.0])
me_plane_088.materials.append(mat_material)
me_plane_088.update()
me_plane_089 = bpy.data.meshes.new('Plane.089')
me_plane_089.from_pydata([(-1.0, -1.0, 0.0), (1.0, -1.0, 0.0), (-1.0, 1.0, 0.0), (1.0, 1.0, 0.0)], [], [(0, 1, 3, 2)])
_uv = me_plane_089.uv_layers.new(name='UVMap')
_uv.uv.foreach_set('vector', [0.0, 0.9375, 0.0625, 0.9375, 0.0625, 1.0, 0.0, 1.0])
me_plane_089.materials.append(mat_material)
me_plane_089.update()
me_plane_090 = bpy.data.meshes.new('Plane.090')
me_plane_090.from_pydata([(-1.0, -1.0, 0.0), (1.0, -1.0, 0.0), (-1.0, 1.0, 0.0), (1.0, 1.0, 0.0)], [], [(0, 1, 3, 2)])
_uv = me_plane_090.uv_layers.new(name='UVMap')
_uv.uv.foreach_set('vector', [0.0, 0.9375, 0.0625, 0.9375, 0.0625, 1.0, 0.0, 1.0])
me_plane_090.materials.append(mat_material)
me_plane_090.update()
me_plane_091 = bpy.data.meshes.new('Plane.091')
me_plane_091.from_pydata([(-1.0, -1.0, 0.0), (1.0, -1.0, 0.0), (-1.0, 1.0, 0.0), (1.0, 1.0, 0.0)], [], [(0, 1, 3, 2)])
_uv = me_plane_091.uv_layers.new(name='UVMap')
_uv.uv.foreach_set('vector', [0.0, 0.9375, 0.0625, 0.9375, 0.0625, 1.0, 0.0, 1.0])
me_plane_091.materials.append(mat_material)
me_plane_091.update()
me_plane_092 = bpy.data.meshes.new('Plane.092')
me_plane_092.from_pydata([(-1.0, -1.0, 0.0), (1.0, -1.0, 0.0), (-1.0, 1.0, 0.0), (1.0, 1.0, 0.0)], [], [(0, 1, 3, 2)])
_uv = me_plane_092.uv_layers.new(name='UVMap')
_uv.uv.foreach_set('vector', [0.0, 0.9375, 0.0625, 0.9375, 0.0625, 1.0, 0.0, 1.0])
me_plane_092.materials.append(mat_material)
me_plane_092.update()
me_plane_093 = bpy.data.meshes.new('Plane.093')
me_plane_093.from_pydata([(-1.0, -1.0, 0.0), (1.0, -1.0, 0.0), (-1.0, 1.0, 0.0), (1.0, 1.0, 0.0)], [], [(0, 1, 3, 2)])
_uv = me_plane_093.uv_layers.new(name='UVMap')
_uv.uv.foreach_set('vector', [0.0, 0.9375, 0.0625, 0.9375, 0.0625, 1.0, 0.0, 1.0])
me_plane_093.materials.append(mat_material)
me_plane_093.update()
me_plane_094 = bpy.data.meshes.new('Plane.094')
me_plane_094.from_pydata([(-1.0, -1.0, 0.0), (1.0, -1.0, 0.0), (-1.0, 1.0, 0.0), (1.0, 1.0, 0.0)], [], [(0, 1, 3, 2)])
_uv = me_plane_094.uv_layers.new(name='UVMap')
_uv.uv.foreach_set('vector', [0.0, 0.9375, 0.0625, 0.9375, 0.0625, 1.0, 0.0, 1.0])
me_plane_094.materials.append(mat_material)
me_plane_094.update()
me_plane_095 = bpy.data.meshes.new('Plane.095')
me_plane_095.from_pydata([(-1.0, -1.0, 0.0), (1.0, -1.0, 0.0), (-1.0, 1.0, 0.0), (1.0, 1.0, 0.0)], [], [(0, 1, 3, 2)])
_uv = me_plane_095.uv_layers.new(name='UVMap')
_uv.uv.foreach_set('vector', [0.0, 0.9375, 0.0625, 0.9375, 0.0625, 1.0, 0.0, 1.0])
me_plane_095.materials.append(mat_material)
me_plane_095.update()
me_plane_096 = bpy.data.meshes.new('Plane.096')
me_plane_096.from_pydata([(-1.0, -1.0, 0.0), (1.0, -1.0, 0.0), (-1.0, 1.0, 0.0), (1.0, 1.0, 0.0)], [], [(0, 1, 3, 2)])
_uv = me_plane_096.uv_layers.new(name='UVMap')
_uv.uv.foreach_set('vector', [0.0, 0.9375, 0.0625, 0.9375, 0.0625, 1.0, 0.0, 1.0])
me_plane_096.materials.append(mat_material)
me_plane_096.update()
me_plane_097 = bpy.data.meshes.new('Plane.097')
me_plane_097.from_pydata([(-1.0, -1.0, 0.0), (1.0, -1.0, 0.0), (-1.0, 1.0, 0.0), (1.0, 1.0, 0.0)], [], [(0, 1, 3, 2)])
_uv = me_plane_097.uv_layers.new(name='UVMap')
_uv.uv.foreach_set('vector', [0.0, 0.9375, 0.0625, 0.9375, 0.0625, 1.0, 0.0, 1.0])
me_plane_097.materials.append(mat_material)
me_plane_097.update()
me_plane_098 = bpy.data.meshes.new('Plane.098')
me_plane_098.from_pydata([(-1.0, -1.0, 0.0), (1.0, -1.0, 0.0), (-1.0, 1.0, 0.0), (1.0, 1.0, 0.0)], [], [(0, 1, 3, 2)])
_uv = me_plane_098.uv_layers.new(name='UVMap')
_uv.uv.foreach_set('vector', [0.0, 0.9375, 0.0625, 0.9375, 0.0625, 1.0, 0.0, 1.0])
me_plane_098.materials.append(mat_material)
me_plane_098.update()
me_plane_099 = bpy.data.meshes.new('Plane.099')
me_plane_099.from_pydata([(-1.0, -1.0, 0.0), (1.0, -1.0, 0.0), (-1.0, 1.0, 0.0), (1.0, 1.0, 0.0)], [], [(0, 1, 3, 2)])
_uv = me_plane_099.uv_layers.new(name='UVMap')
_uv.uv.foreach_set('vector', [0.0, 0.9375, 0.0625, 0.9375, 0.0625, 1.0, 0.0, 1.0])
me_plane_099.materials.append(mat_material)
me_plane_099.update()
me_plane_100 = bpy.data.meshes.new('Plane.100')
me_plane_100.from_pydata([(-1.0, -1.0, 0.0), (1.0, -1.0, 0.0), (-1.0, 1.0, 0.0), (1.0, 1.0, 0.0)], [], [(0, 1, 3, 2)])
_uv = me_plane_100.uv_layers.new(name='UVMap')
_uv.uv.foreach_set('vector', [0.0, 0.9375, 0.0625, 0.9375, 0.0625, 1.0, 0.0, 1.0])
me_plane_100.materials.append(mat_material)
me_plane_100.update()
me_plane_101 = bpy.data.meshes.new('Plane.101')
me_plane_101.from_pydata([(-1.0, -1.0, 0.0), (1.0, -1.0, 0.0), (-1.0, 1.0, 0.0), (1.0, 1.0, 0.0)], [], [(0, 1, 3, 2)])
_uv = me_plane_101.uv_layers.new(name='UVMap')
_uv.uv.foreach_set('vector', [0.0, 0.9375, 0.0625, 0.9375, 0.0625, 1.0, 0.0, 1.0])
me_plane_101.materials.append(mat_material)
me_plane_101.update()
me_plane_102 = bpy.data.meshes.new('Plane.102')
me_plane_102.from_pydata([(-1.0, -1.0, 0.0), (1.0, -1.0, 0.0), (-1.0, 1.0, 0.0), (1.0, 1.0, 0.0)], [], [(0, 1, 3, 2)])
_uv = me_plane_102.uv_layers.new(name='UVMap')
_uv.uv.foreach_set('vector', [0.0, 0.9375, 0.0625, 0.9375, 0.0625, 1.0, 0.0, 1.0])
me_plane_102.materials.append(mat_material)
me_plane_102.update()
me_plane_103 = bpy.data.meshes.new('Plane.103')
me_plane_103.from_pydata([(-1.0, -1.0, 0.0), (1.0, -1.0, 0.0), (-1.0, 1.0, 0.0), (1.0, 1.0, 0.0)], [], [(0, 1, 3, 2)])
_uv = me_plane_103.uv_layers.new(name='UVMap')
_uv.uv.foreach_set('vector', [0.0, 0.9375, 0.0625, 0.9375, 0.0625, 1.0, 0.0, 1.0])
me_plane_103.materials.append(mat_material)
me_plane_103.update()
me_plane_104 = bpy.data.meshes.new('Plane.104')
me_plane_104.from_pydata([(-1.0, -1.0, 0.0), (1.0, -1.0, 0.0), (-1.0, 1.0, 0.0), (1.0, 1.0, 0.0)], [], [(0, 1, 3, 2)])
_uv = me_plane_104.uv_layers.new(name='UVMap')
_uv.uv.foreach_set('vector', [0.0, 0.9375, 0.0625, 0.9375, 0.0625, 1.0, 0.0, 1.0])
me_plane_104.materials.append(mat_material)
me_plane_104.update()
me_plane_105 = bpy.data.meshes.new('Plane.105')
me_plane_105.from_pydata([(-1.0, -1.0, 0.0), (1.0, -1.0, 0.0), (-1.0, 1.0, 0.0), (1.0, 1.0, 0.0)], [], [(0, 1, 3, 2)])
_uv = me_plane_105.uv_layers.new(name='UVMap')
_uv.uv.foreach_set('vector', [0.0, 0.9375, 0.0625, 0.9375, 0.0625, 1.0, 0.0, 1.0])
me_plane_105.materials.append(mat_material)
me_plane_105.update()
me_plane_106 = bpy.data.meshes.new('Plane.106')
me_plane_106.from_pydata([(-1.0, -1.0, 0.0), (1.0, -1.0, 0.0), (-1.0, 1.0, 0.0), (1.0, 1.0, 0.0)], [], [(0, 1, 3, 2)])
_uv = me_plane_106.uv_layers.new(name='UVMap')
_uv.uv.foreach_set('vector', [0.0, 0.9375, 0.0625, 0.9375, 0.0625, 1.0, 0.0, 1.0])
me_plane_106.materials.append(mat_material)
me_plane_106.update()
me_plane_107 = bpy.data.meshes.new('Plane.107')
me_plane_107.from_pydata([(-1.0, -1.0, 0.0), (1.0, -1.0, 0.0), (-1.0, 1.0, 0.0), (1.0, 1.0, 0.0)], [], [(0, 1, 3, 2)])
_uv = me_plane_107.uv_layers.new(name='UVMap')
_uv.uv.foreach_set('vector', [0.0, 0.9375, 0.0625, 0.9375, 0.0625, 1.0, 0.0, 1.0])
me_plane_107.materials.append(mat_material)
me_plane_107.update()
me_plane_108 = bpy.data.meshes.new('Plane.108')
me_plane_108.from_pydata([(-1.0, -1.0, 0.0), (1.0, -1.0, 0.0), (-1.0, 1.0, 0.0), (1.0, 1.0, 0.0)], [], [(0, 1, 3, 2)])
_uv = me_plane_108.uv_layers.new(name='UVMap')
_uv.uv.foreach_set('vector', [0.0, 0.9375, 0.0625, 0.9375, 0.0625, 1.0, 0.0, 1.0])
me_plane_108.materials.append(mat_material)
me_plane_108.update()
me_plane_109 = bpy.data.meshes.new('Plane.109')
me_plane_109.from_pydata([(-1.0, -1.0, 0.0), (1.0, -1.0, 0.0), (-1.0, 1.0, 0.0), (1.0, 1.0, 0.0)], [], [(0, 1, 3, 2)])
_uv = me_plane_109.uv_layers.new(name='UVMap')
_uv.uv.foreach_set('vector', [0.0, 0.9375, 0.0625, 0.9375, 0.0625, 1.0, 0.0, 1.0])
me_plane_109.materials.append(mat_material)
me_plane_109.update()
me_plane_110 = bpy.data.meshes.new('Plane.110')
me_plane_110.from_pydata([(-1.0, -1.0, 0.0), (1.0, -1.0, 0.0), (-1.0, 1.0, 0.0), (1.0, 1.0, 0.0)], [], [(0, 1, 3, 2)])
_uv = me_plane_110.uv_layers.new(name='UVMap')
_uv.uv.foreach_set('vector', [0.0, 0.9375, 0.0625, 0.9375, 0.0625, 1.0, 0.0, 1.0])
me_plane_110.materials.append(mat_material)
me_plane_110.update()
me_plane_111 = bpy.data.meshes.new('Plane.111')
me_plane_111.from_pydata([(-1.0, -1.0, 0.0), (1.0, -1.0, 0.0), (-1.0, 1.0, 0.0), (1.0, 1.0, 0.0)], [], [(0, 1, 3, 2)])
_uv = me_plane_111.uv_layers.new(name='UVMap')
_uv.uv.foreach_set('vector', [0.0, 0.9375, 0.0625, 0.9375, 0.0625, 1.0, 0.0, 1.0])
me_plane_111.materials.append(mat_material)
me_plane_111.update()
me_plane_112 = bpy.data.meshes.new('Plane.112')
me_plane_112.from_pydata([(-1.0, -1.0, 0.0), (1.0, -1.0, 0.0), (-1.0, 1.0, 0.0), (1.0, 1.0, 0.0)], [], [(0, 1, 3, 2)])
_uv = me_plane_112.uv_layers.new(name='UVMap')
_uv.uv.foreach_set('vector', [0.0, 0.9375, 0.0625, 0.9375, 0.0625, 1.0, 0.0, 1.0])
me_plane_112.materials.append(mat_material)
me_plane_112.update()
me_plane_113 = bpy.data.meshes.new('Plane.113')
me_plane_113.from_pydata([(-1.0, -1.0, 0.0), (1.0, -1.0, 0.0), (-1.0, 1.0, 0.0), (1.0, 1.0, 0.0)], [], [(0, 1, 3, 2)])
_uv = me_plane_113.uv_layers.new(name='UVMap')
_uv.uv.foreach_set('vector', [0.0, 0.9375, 0.0625, 0.9375, 0.0625, 1.0, 0.0, 1.0])
me_plane_113.materials.append(mat_material)
me_plane_113.update()
me_plane_114 = bpy.data.meshes.new('Plane.114')
me_plane_114.from_pydata([(-1.0, -1.0, 0.0), (1.0, -1.0, 0.0), (-1.0, 1.0, 0.0), (1.0, 1.0, 0.0)], [], [(0, 1, 3, 2)])
_uv = me_plane_114.uv_layers.new(name='UVMap')
_uv.uv.foreach_set('vector', [0.0, 0.9375, 0.0625, 0.9375, 0.0625, 1.0, 0.0, 1.0])
me_plane_114.materials.append(mat_material)
me_plane_114.update()
me_plane_115 = bpy.data.meshes.new('Plane.115')
me_plane_115.from_pydata([(-1.0, -1.0, 0.0), (1.0, -1.0, 0.0), (-1.0, 1.0, 0.0), (1.0, 1.0, 0.0)], [], [(0, 1, 3, 2)])
_uv = me_plane_115.uv_layers.new(name='UVMap')
_uv.uv.foreach_set('vector', [0.0, 0.9375, 0.0625, 0.9375, 0.0625, 1.0, 0.0, 1.0])
me_plane_115.materials.append(mat_material)
me_plane_115.update()
me_plane_116 = bpy.data.meshes.new('Plane.116')
me_plane_116.from_pydata([(-1.0, -1.0, 0.0), (1.0, -1.0, 0.0), (-1.0, 1.0, 0.0), (1.0, 1.0, 0.0)], [], [(0, 1, 3, 2)])
_uv = me_plane_116.uv_layers.new(name='UVMap')
_uv.uv.foreach_set('vector', [0.0, 0.9375, 0.0625, 0.9375, 0.0625, 1.0, 0.0, 1.0])
me_plane_116.materials.append(mat_material)
me_plane_116.update()
me_plane_117 = bpy.data.meshes.new('Plane.117')
me_plane_117.from_pydata([(-1.0, -1.0, 0.0), (1.0, -1.0, 0.0), (-1.0, 1.0, 0.0), (1.0, 1.0, 0.0)], [], [(0, 1, 3, 2)])
_uv = me_plane_117.uv_layers.new(name='UVMap')
_uv.uv.foreach_set('vector', [0.0, 0.9375, 0.0625, 0.9375, 0.0625, 1.0, 0.0, 1.0])
me_plane_117.materials.append(mat_material)
me_plane_117.update()
me_plane_118 = bpy.data.meshes.new('Plane.118')
me_plane_118.from_pydata([(-1.0, -1.0, 0.0), (1.0, -1.0, 0.0), (-1.0, 1.0, 0.0), (1.0, 1.0, 0.0)], [], [(0, 1, 3, 2)])
_uv = me_plane_118.uv_layers.new(name='UVMap')
_uv.uv.foreach_set('vector', [0.0, 0.9375, 0.0625, 0.9375, 0.0625, 1.0, 0.0, 1.0])
me_plane_118.materials.append(mat_material)
me_plane_118.update()
me_plane_119 = bpy.data.meshes.new('Plane.119')
me_plane_119.from_pydata([(-1.0, -1.0, 0.0), (1.0, -1.0, 0.0), (-1.0, 1.0, 0.0), (1.0, 1.0, 0.0)], [], [(0, 1, 3, 2)])
_uv = me_plane_119.uv_layers.new(name='UVMap')
_uv.uv.foreach_set('vector', [0.0, 0.9375, 0.0625, 0.9375, 0.0625, 1.0, 0.0, 1.0])
me_plane_119.materials.append(mat_material)
me_plane_119.update()
me_plane_120 = bpy.data.meshes.new('Plane.120')
me_plane_120.from_pydata([(-1.0, -1.0, 0.0), (1.0, -1.0, 0.0), (-1.0, 1.0, 0.0), (1.0, 1.0, 0.0)], [], [(0, 1, 3, 2)])
_uv = me_plane_120.uv_layers.new(name='UVMap')
_uv.uv.foreach_set('vector', [0.0, 0.9375, 0.0625, 0.9375, 0.0625, 1.0, 0.0, 1.0])
me_plane_120.materials.append(mat_material)
me_plane_120.update()
me_plane_121 = bpy.data.meshes.new('Plane.121')
me_plane_121.from_pydata([(-1.0, -1.0, 0.0), (1.0, -1.0, 0.0), (-1.0, 1.0, 0.0), (1.0, 1.0, 0.0)], [], [(0, 1, 3, 2)])
_uv = me_plane_121.uv_layers.new(name='UVMap')
_uv.uv.foreach_set('vector', [0.0, 0.9375, 0.0625, 0.9375, 0.0625, 1.0, 0.0, 1.0])
me_plane_121.materials.append(mat_material)
me_plane_121.update()
me_plane_122 = bpy.data.meshes.new('Plane.122')
me_plane_122.from_pydata([(-1.0, -1.0, 0.0), (1.0, -1.0, 0.0), (-1.0, 1.0, 0.0), (1.0, 1.0, 0.0)], [], [(0, 1, 3, 2)])
_uv = me_plane_122.uv_layers.new(name='UVMap')
_uv.uv.foreach_set('vector', [0.0, 0.9375, 0.0625, 0.9375, 0.0625, 1.0, 0.0, 1.0])
me_plane_122.materials.append(mat_material)
me_plane_122.update()
me_plane_123 = bpy.data.meshes.new('Plane.123')
me_plane_123.from_pydata([(-1.0, -1.0, 0.0), (1.0, -1.0, 0.0), (-1.0, 1.0, 0.0), (1.0, 1.0, 0.0)], [], [(0, 1, 3, 2)])
_uv = me_plane_123.uv_layers.new(name='UVMap')
_uv.uv.foreach_set('vector', [0.0, 0.9375, 0.0625, 0.9375, 0.0625, 1.0, 0.0, 1.0])
me_plane_123.materials.append(mat_material)
me_plane_123.update()
me_plane_124 = bpy.data.meshes.new('Plane.124')
me_plane_124.from_pydata([(-1.0, -1.0, 0.0), (1.0, -1.0, 0.0), (-1.0, 1.0, 0.0), (1.0, 1.0, 0.0)], [], [(0, 1, 3, 2)])
_uv = me_plane_124.uv_layers.new(name='UVMap')
_uv.uv.foreach_set('vector', [0.0, 0.9375, 0.0625, 0.9375, 0.0625, 1.0, 0.0, 1.0])
me_plane_124.materials.append(mat_material)
me_plane_124.update()
me_plane_125 = bpy.data.meshes.new('Plane.125')
me_plane_125.from_pydata([(-1.0, -1.0, 0.0), (1.0, -1.0, 0.0), (-1.0, 1.0, 0.0), (1.0, 1.0, 0.0)], [], [(0, 1, 3, 2)])
_uv = me_plane_125.uv_layers.new(name='UVMap')
_uv.uv.foreach_set('vector', [0.0, 0.9375, 0.0625, 0.9375, 0.0625, 1.0, 0.0, 1.0])
me_plane_125.materials.append(mat_material)
me_plane_125.update()
me_plane_126 = bpy.data.meshes.new('Plane.126')
me_plane_126.from_pydata([(-1.0, -1.0, 0.0), (1.0, -1.0, 0.0), (-1.0, 1.0, 0.0), (1.0, 1.0, 0.0)], [], [(0, 1, 3, 2)])
_uv = me_plane_126.uv_layers.new(name='UVMap')
_uv.uv.foreach_set('vector', [0.0, 0.9375, 0.0625, 0.9375, 0.0625, 1.0, 0.0, 1.0])
me_plane_126.materials.append(mat_material)
me_plane_126.update()
me_plane_127 = bpy.data.meshes.new('Plane.127')
me_plane_127.from_pydata([(-1.0, -1.0, 0.0), (1.0, -1.0, 0.0), (-1.0, 1.0, 0.0), (1.0, 1.0, 0.0)], [], [(0, 1, 3, 2)])
_uv = me_plane_127.uv_layers.new(name='UVMap')
_uv.uv.foreach_set('vector', [0.0, 0.9375, 0.0625, 0.9375, 0.0625, 1.0, 0.0, 1.0])
me_plane_127.materials.append(mat_material)
me_plane_127.update()
me_plane_128 = bpy.data.meshes.new('Plane.128')
me_plane_128.from_pydata([(-1.0, -1.0, 0.0), (1.0, -1.0, 0.0), (-1.0, 1.0, 0.0), (1.0, 1.0, 0.0)], [], [(0, 1, 3, 2)])
_uv = me_plane_128.uv_layers.new(name='UVMap')
_uv.uv.foreach_set('vector', [0.0, 0.9375, 0.0625, 0.9375, 0.0625, 1.0, 0.0, 1.0])
me_plane_128.materials.append(mat_material)
me_plane_128.update()
me_plane_129 = bpy.data.meshes.new('Plane.129')
me_plane_129.from_pydata([(-1.0, -1.0, 0.0), (1.0, -1.0, 0.0), (-1.0, 1.0, 0.0), (1.0, 1.0, 0.0)], [], [(0, 1, 3, 2)])
_uv = me_plane_129.uv_layers.new(name='UVMap')
_uv.uv.foreach_set('vector', [0.0, 0.9375, 0.0625, 0.9375, 0.0625, 1.0, 0.0, 1.0])
me_plane_129.materials.append(mat_material)
me_plane_129.update()
me_plane_130 = bpy.data.meshes.new('Plane.130')
me_plane_130.from_pydata([(-1.0, -1.0, 0.0), (1.0, -1.0, 0.0), (-1.0, 1.0, 0.0), (1.0, 1.0, 0.0)], [], [(0, 1, 3, 2)])
_uv = me_plane_130.uv_layers.new(name='UVMap')
_uv.uv.foreach_set('vector', [0.0, 0.9375, 0.0625, 0.9375, 0.0625, 1.0, 0.0, 1.0])
me_plane_130.materials.append(mat_material)
me_plane_130.update()
me_plane_131 = bpy.data.meshes.new('Plane.131')
me_plane_131.from_pydata([(-1.0, -1.0, 0.0), (1.0, -1.0, 0.0), (-1.0, 1.0, 0.0), (1.0, 1.0, 0.0)], [], [(0, 1, 3, 2)])
_uv = me_plane_131.uv_layers.new(name='UVMap')
_uv.uv.foreach_set('vector', [0.0, 0.9375, 0.0625, 0.9375, 0.0625, 1.0, 0.0, 1.0])
me_plane_131.materials.append(mat_material)
me_plane_131.update()
me_plane_132 = bpy.data.meshes.new('Plane.132')
me_plane_132.from_pydata([(-1.0, -1.0, 0.0), (1.0, -1.0, 0.0), (-1.0, 1.0, 0.0), (1.0, 1.0, 0.0)], [], [(0, 1, 3, 2)])
_uv = me_plane_132.uv_layers.new(name='UVMap')
_uv.uv.foreach_set('vector', [0.0, 0.9375, 0.0625, 0.9375, 0.0625, 1.0, 0.0, 1.0])
me_plane_132.materials.append(mat_material)
me_plane_132.update()
me_plane_133 = bpy.data.meshes.new('Plane.133')
me_plane_133.from_pydata([(-1.0, -1.0, 0.0), (1.0, -1.0, 0.0), (-1.0, 1.0, 0.0), (1.0, 1.0, 0.0)], [], [(0, 1, 3, 2)])
_uv = me_plane_133.uv_layers.new(name='UVMap')
_uv.uv.foreach_set('vector', [0.0, 0.9375, 0.0625, 0.9375, 0.0625, 1.0, 0.0, 1.0])
me_plane_133.materials.append(mat_material)
me_plane_133.update()
me_plane_134 = bpy.data.meshes.new('Plane.134')
me_plane_134.from_pydata([(-1.0, -1.0, 0.0), (1.0, -1.0, 0.0), (-1.0, 1.0, 0.0), (1.0, 1.0, 0.0)], [], [(0, 1, 3, 2)])
_uv = me_plane_134.uv_layers.new(name='UVMap')
_uv.uv.foreach_set('vector', [0.0, 0.9375, 0.0625, 0.9375, 0.0625, 1.0, 0.0, 1.0])
me_plane_134.materials.append(mat_material)
me_plane_134.update()
me_plane_135 = bpy.data.meshes.new('Plane.135')
me_plane_135.from_pydata([(-1.0, -1.0, 0.0), (1.0, -1.0, 0.0), (-1.0, 1.0, 0.0), (1.0, 1.0, 0.0)], [], [(0, 1, 3, 2)])
_uv = me_plane_135.uv_layers.new(name='UVMap')
_uv.uv.foreach_set('vector', [0.0, 0.9375, 0.0625, 0.9375, 0.0625, 1.0, 0.0, 1.0])
me_plane_135.materials.append(mat_material)
me_plane_135.update()
me_plane_136 = bpy.data.meshes.new('Plane.136')
me_plane_136.from_pydata([(-1.0, -1.0, 0.0), (1.0, -1.0, 0.0), (-1.0, 1.0, 0.0), (1.0, 1.0, 0.0)], [], [(0, 1, 3, 2)])
_uv = me_plane_136.uv_layers.new(name='UVMap')
_uv.uv.foreach_set('vector', [0.0, 0.9375, 0.0625, 0.9375, 0.0625, 1.0, 0.0, 1.0])
me_plane_136.materials.append(mat_material)
me_plane_136.update()
me_plane_137 = bpy.data.meshes.new('Plane.137')
me_plane_137.from_pydata([(-1.0, -1.0, 0.0), (1.0, -1.0, 0.0), (-1.0, 1.0, 0.0), (1.0, 1.0, 0.0)], [], [(0, 1, 3, 2)])
_uv = me_plane_137.uv_layers.new(name='UVMap')
_uv.uv.foreach_set('vector', [0.0, 0.9375, 0.0625, 0.9375, 0.0625, 1.0, 0.0, 1.0])
me_plane_137.materials.append(mat_material)
me_plane_137.update()
me_plane_138 = bpy.data.meshes.new('Plane.138')
me_plane_138.from_pydata([(-1.0, -1.0, 0.0), (1.0, -1.0, 0.0), (-1.0, 1.0, 0.0), (1.0, 1.0, 0.0)], [], [(0, 1, 3, 2)])
_uv = me_plane_138.uv_layers.new(name='UVMap')
_uv.uv.foreach_set('vector', [0.0, 0.9375, 0.0625, 0.9375, 0.0625, 1.0, 0.0, 1.0])
me_plane_138.materials.append(mat_material)
me_plane_138.update()
me_plane_139 = bpy.data.meshes.new('Plane.139')
me_plane_139.from_pydata([(-1.0, -1.0, 0.0), (1.0, -1.0, 0.0), (-1.0, 1.0, 0.0), (1.0, 1.0, 0.0)], [], [(0, 1, 3, 2)])
_uv = me_plane_139.uv_layers.new(name='UVMap')
_uv.uv.foreach_set('vector', [0.0, 1.0, 0.0, 0.9375, 0.0625, 0.9375, 0.0625, 1.0])
me_plane_139.materials.append(mat_material)
me_plane_139.update()
me_plane_140 = bpy.data.meshes.new('Plane.140')
me_plane_140.from_pydata([(-1.0, -1.0, 0.0), (1.0, -1.0, 0.0), (-1.0, 1.0, 0.0), (1.0, 1.0, 0.0)], [], [(0, 1, 3, 2)])
_uv = me_plane_140.uv_layers.new(name='UVMap')
_uv.uv.foreach_set('vector', [0.0, 1.0, 0.0, 0.9375, 0.0625, 0.9375, 0.0625, 1.0])
me_plane_140.materials.append(mat_material)
me_plane_140.update()
me_plane_141 = bpy.data.meshes.new('Plane.141')
me_plane_141.from_pydata([(-1.0, -1.0, 0.0), (1.0, -1.0, 0.0), (-1.0, 1.0, 0.0), (1.0, 1.0, 0.0)], [], [(0, 1, 3, 2)])
_uv = me_plane_141.uv_layers.new(name='UVMap')
_uv.uv.foreach_set('vector', [0.0, 1.0, 0.0, 0.9375, 0.0625, 0.9375, 0.0625, 1.0])
me_plane_141.materials.append(mat_material)
me_plane_141.update()
me_plane_142 = bpy.data.meshes.new('Plane.142')
me_plane_142.from_pydata([(-1.0, -1.0, 0.0), (1.0, -1.0, 0.0), (-1.0, 1.0, 0.0), (1.0, 1.0, 0.0)], [], [(0, 1, 3, 2)])
_uv = me_plane_142.uv_layers.new(name='UVMap')
_uv.uv.foreach_set('vector', [0.0, 1.0, 0.0, 0.9375, 0.0625, 0.9375, 0.0625, 1.0])
me_plane_142.materials.append(mat_material)
me_plane_142.update()
me_plane_143 = bpy.data.meshes.new('Plane.143')
me_plane_143.from_pydata([(-1.0, -1.0, 0.0), (1.0, -1.0, 0.0), (-1.0, 1.0, 0.0), (1.0, 1.0, 0.0)], [], [(0, 1, 3, 2)])
_uv = me_plane_143.uv_layers.new(name='UVMap')
_uv.uv.foreach_set('vector', [0.0, 1.0, 0.0, 0.9375, 0.0625, 0.9375, 0.0625, 1.0])
me_plane_143.materials.append(mat_material)
me_plane_143.update()
me_plane_144 = bpy.data.meshes.new('Plane.144')
me_plane_144.from_pydata([(-1.0, -1.0, 0.0), (1.0, -1.0, 0.0), (-1.0, 1.0, 0.0), (1.0, 1.0, 0.0)], [], [(0, 1, 3, 2)])
_uv = me_plane_144.uv_layers.new(name='UVMap')
_uv.uv.foreach_set('vector', [0.0, 1.0, 0.0, 0.9375, 0.0625, 0.9375, 0.0625, 1.0])
me_plane_144.materials.append(mat_material)
me_plane_144.update()
me_plane_145 = bpy.data.meshes.new('Plane.145')
me_plane_145.from_pydata([(-1.0, -1.0, 0.0), (1.0, -1.0, 0.0), (-1.0, 1.0, 0.0), (1.0, 1.0, 0.0)], [], [(0, 1, 3, 2)])
_uv = me_plane_145.uv_layers.new(name='UVMap')
_uv.uv.foreach_set('vector', [0.0, 1.0, 0.0, 0.9375, 0.0625, 0.9375, 0.0625, 1.0])
me_plane_145.materials.append(mat_material)
me_plane_145.update()
me_plane_146 = bpy.data.meshes.new('Plane.146')
me_plane_146.from_pydata([(-1.0, -1.0, 0.0), (1.0, -1.0, 0.0), (-1.0, 1.0, 0.0), (1.0, 1.0, 0.0)], [], [(0, 1, 3, 2)])
_uv = me_plane_146.uv_layers.new(name='UVMap')
_uv.uv.foreach_set('vector', [0.0, 1.0, 0.0, 0.9375, 0.0625, 0.9375, 0.0625, 1.0])
me_plane_146.materials.append(mat_material)
me_plane_146.update()
me_plane_147 = bpy.data.meshes.new('Plane.147')
me_plane_147.from_pydata([(-1.0, -1.0, 0.0), (1.0, -1.0, 0.0), (-1.0, 1.0, 0.0), (1.0, 1.0, 0.0)], [], [(0, 1, 3, 2)])
_uv = me_plane_147.uv_layers.new(name='UVMap')
_uv.uv.foreach_set('vector', [0.0, 1.0, 0.0, 0.9375, 0.0625, 0.9375, 0.0625, 1.0])
me_plane_147.materials.append(mat_material)
me_plane_147.update()
me_plane_148 = bpy.data.meshes.new('Plane.148')
me_plane_148.from_pydata([(-1.0, -1.0, 0.0), (1.0, -1.0, 0.0), (-1.0, 1.0, 0.0), (1.0, 1.0, 0.0)], [], [(0, 1, 3, 2)])
_uv = me_plane_148.uv_layers.new(name='UVMap')
_uv.uv.foreach_set('vector', [0.0, 1.0, 0.0, 0.9375, 0.0625, 0.9375, 0.0625, 1.0])
me_plane_148.materials.append(mat_material)
me_plane_148.update()
me_plane_149 = bpy.data.meshes.new('Plane.149')
me_plane_149.from_pydata([(-1.0, -1.0, 0.0), (1.0, -1.0, 0.0), (-1.0, 1.0, 0.0), (1.0, 1.0, 0.0)], [], [(0, 1, 3, 2)])
_uv = me_plane_149.uv_layers.new(name='UVMap')
_uv.uv.foreach_set('vector', [0.0, 1.0, 0.0, 0.9375, 0.0625, 0.9375, 0.0625, 1.0])
me_plane_149.materials.append(mat_material)
me_plane_149.update()
me_plane_150 = bpy.data.meshes.new('Plane.150')
me_plane_150.from_pydata([(-1.0, -1.0, 0.0), (1.0, -1.0, 0.0), (-1.0, 1.0, 0.0), (1.0, 1.0, 0.0)], [], [(0, 1, 3, 2)])
_uv = me_plane_150.uv_layers.new(name='UVMap')
_uv.uv.foreach_set('vector', [0.0, 1.0, 0.0, 0.9375, 0.0625, 0.9375, 0.0625, 1.0])
me_plane_150.materials.append(mat_material)
me_plane_150.update()
me_plane_151 = bpy.data.meshes.new('Plane.151')
me_plane_151.from_pydata([(-1.0, -1.0, 0.0), (1.0, -1.0, 0.0), (-1.0, 1.0, 0.0), (1.0, 1.0, 0.0)], [], [(0, 1, 3, 2)])
_uv = me_plane_151.uv_layers.new(name='UVMap')
_uv.uv.foreach_set('vector', [0.0, 1.0, 0.0, 0.9375, 0.0625, 0.9375, 0.0625, 1.0])
me_plane_151.materials.append(mat_material)
me_plane_151.update()
me_plane_152 = bpy.data.meshes.new('Plane.152')
me_plane_152.from_pydata([(-1.0, -1.0, 0.0), (1.0, -1.0, 0.0), (-1.0, 1.0, 0.0), (1.0, 1.0, 0.0)], [], [(0, 1, 3, 2)])
_uv = me_plane_152.uv_layers.new(name='UVMap')
_uv.uv.foreach_set('vector', [0.0, 1.0, 0.0, 0.9375, 0.0625, 0.9375, 0.0625, 1.0])
me_plane_152.materials.append(mat_material)
me_plane_152.update()
me_plane_153 = bpy.data.meshes.new('Plane.153')
me_plane_153.from_pydata([(-1.0, -1.0, 0.0), (1.0, -1.0, 0.0), (-1.0, 1.0, 0.0), (1.0, 1.0, 0.0)], [], [(0, 1, 3, 2)])
_uv = me_plane_153.uv_layers.new(name='UVMap')
_uv.uv.foreach_set('vector', [0.0, 1.0, 0.0, 0.9375, 0.0625, 0.9375, 0.0625, 1.0])
me_plane_153.materials.append(mat_material)
me_plane_153.update()
me_plane_154 = bpy.data.meshes.new('Plane.154')
me_plane_154.from_pydata([(-1.0, -1.0, 0.0), (1.0, -1.0, 0.0), (-1.0, 1.0, 0.0), (1.0, 1.0, 0.0)], [], [(0, 1, 3, 2)])
_uv = me_plane_154.uv_layers.new(name='UVMap')
_uv.uv.foreach_set('vector', [0.0, 1.0, 0.0, 0.9375, 0.0625, 0.9375, 0.0625, 1.0])
me_plane_154.materials.append(mat_material)
me_plane_154.update()
me_plane_155 = bpy.data.meshes.new('Plane.155')
me_plane_155.from_pydata([(-1.0, -1.0, 0.0), (1.0, -1.0, 0.0), (-1.0, 1.0, 0.0), (1.0, 1.0, 0.0)], [], [(0, 1, 3, 2)])
_uv = me_plane_155.uv_layers.new(name='UVMap')
_uv.uv.foreach_set('vector', [0.0, 1.0, 0.0, 0.9375, 0.0625, 0.9375, 0.0625, 1.0])
me_plane_155.materials.append(mat_material)
me_plane_155.update()
me_plane_156 = bpy.data.meshes.new('Plane.156')
me_plane_156.from_pydata([(-1.0, -1.0, 0.0), (1.0, -1.0, 0.0), (-1.0, 1.0, 0.0), (1.0, 1.0, 0.0)], [], [(0, 1, 3, 2)])
_uv = me_plane_156.uv_layers.new(name='UVMap')
_uv.uv.foreach_set('vector', [0.0, 1.0, 0.0, 0.9375, 0.0625, 0.9375, 0.0625, 1.0])
me_plane_156.materials.append(mat_material)
me_plane_156.update()
me_plane_157 = bpy.data.meshes.new('Plane.157')
me_plane_157.from_pydata([(-1.0, -1.0, 0.0), (1.0, -1.0, 0.0), (-1.0, 1.0, 0.0), (1.0, 1.0, 0.0)], [], [(0, 1, 3, 2)])
_uv = me_plane_157.uv_layers.new(name='UVMap')
_uv.uv.foreach_set('vector', [0.0, 1.0, 0.0, 0.9375, 0.0625, 0.9375, 0.0625, 1.0])
me_plane_157.materials.append(mat_material)
me_plane_157.update()
me_plane_158 = bpy.data.meshes.new('Plane.158')
me_plane_158.from_pydata([(-1.0, -1.0, 0.0), (1.0, -1.0, 0.0), (-1.0, 1.0, 0.0), (1.0, 1.0, 0.0)], [], [(0, 1, 3, 2)])
_uv = me_plane_158.uv_layers.new(name='UVMap')
_uv.uv.foreach_set('vector', [0.0, 1.0, 0.0, 0.9375, 0.0625, 0.9375, 0.0625, 1.0])
me_plane_158.materials.append(mat_material)
me_plane_158.update()
me_plane_159 = bpy.data.meshes.new('Plane.159')
me_plane_159.from_pydata([(-1.0, -1.0, 0.0), (1.0, -1.0, 0.0), (-1.0, 1.0, 0.0), (1.0, 1.0, 0.0)], [], [(0, 1, 3, 2)])
_uv = me_plane_159.uv_layers.new(name='UVMap')
_uv.uv.foreach_set('vector', [0.0, 1.0, 0.0, 0.9375, 0.0625, 0.9375, 0.0625, 1.0])
me_plane_159.materials.append(mat_material)
me_plane_159.update()
me_plane_160 = bpy.data.meshes.new('Plane.160')
me_plane_160.from_pydata([(-1.0, -1.0, 0.0), (1.0, -1.0, 0.0), (-1.0, 1.0, 0.0), (1.0, 1.0, 0.0)], [], [(0, 1, 3, 2)])
_uv = me_plane_160.uv_layers.new(name='UVMap')
_uv.uv.foreach_set('vector', [0.0, 1.0, 0.0, 0.9375, 0.0625, 0.9375, 0.0625, 1.0])
me_plane_160.materials.append(mat_material)
me_plane_160.update()
me_plane_161 = bpy.data.meshes.new('Plane.161')
me_plane_161.from_pydata([(-1.0, -1.0, 0.0), (1.0, -1.0, 0.0), (-1.0, 1.0, 0.0), (1.0, 1.0, 0.0)], [], [(0, 1, 3, 2)])
_uv = me_plane_161.uv_layers.new(name='UVMap')
_uv.uv.foreach_set('vector', [0.0, 1.0, 0.0, 0.9375, 0.0625, 0.9375, 0.0625, 1.0])
me_plane_161.materials.append(mat_material)
me_plane_161.update()
me_plane_162 = bpy.data.meshes.new('Plane.162')
me_plane_162.from_pydata([(-1.0, -1.0, 0.0), (1.0, -1.0, 0.0), (-1.0, 1.0, 0.0), (1.0, 1.0, 0.0)], [], [(0, 1, 3, 2)])
_uv = me_plane_162.uv_layers.new(name='UVMap')
_uv.uv.foreach_set('vector', [0.0, 1.0, 0.0, 0.9375, 0.0625, 0.9375, 0.0625, 1.0])
me_plane_162.materials.append(mat_material)
me_plane_162.update()
me_plane_163 = bpy.data.meshes.new('Plane.163')
me_plane_163.from_pydata([(-1.0, -1.0, 0.0), (1.0, -1.0, 0.0), (-1.0, 1.0, 0.0), (1.0, 1.0, 0.0)], [], [(0, 1, 3, 2)])
_uv = me_plane_163.uv_layers.new(name='UVMap')
_uv.uv.foreach_set('vector', [0.0, 1.0, 0.0, 0.9375, 0.0625, 0.9375, 0.0625, 1.0])
me_plane_163.materials.append(mat_material)
me_plane_163.update()
me_plane_164 = bpy.data.meshes.new('Plane.164')
me_plane_164.from_pydata([(-1.0, -1.0, 0.0), (1.0, -1.0, 0.0), (-1.0, 1.0, 0.0), (1.0, 1.0, 0.0)], [], [(0, 1, 3, 2)])
_uv = me_plane_164.uv_layers.new(name='UVMap')
_uv.uv.foreach_set('vector', [0.0, 1.0, 0.0, 0.9375, 0.0625, 0.9375, 0.0625, 1.0])
me_plane_164.materials.append(mat_material)
me_plane_164.update()
me_plane_165 = bpy.data.meshes.new('Plane.165')
me_plane_165.from_pydata([(-1.0, -1.0, 0.0), (1.0, -1.0, 0.0), (-1.0, 1.0, 0.0), (1.0, 1.0, 0.0)], [], [(0, 1, 3, 2)])
_uv = me_plane_165.uv_layers.new(name='UVMap')
_uv.uv.foreach_set('vector', [0.0, 1.0, 0.0, 0.9375, 0.0625, 0.9375, 0.0625, 1.0])
me_plane_165.materials.append(mat_material)
me_plane_165.update()
me_plane_166 = bpy.data.meshes.new('Plane.166')
me_plane_166.from_pydata([(-1.0, -1.0, 0.0), (1.0, -1.0, 0.0), (-1.0, 1.0, 0.0), (1.0, 1.0, 0.0)], [], [(0, 1, 3, 2)])
_uv = me_plane_166.uv_layers.new(name='UVMap')
_uv.uv.foreach_set('vector', [0.0, 1.0, 0.0, 0.9375, 0.0625, 0.9375, 0.0625, 1.0])
me_plane_166.materials.append(mat_material)
me_plane_166.update()
me_plane_167 = bpy.data.meshes.new('Plane.167')
me_plane_167.from_pydata([(-1.0, -1.0, 0.0), (1.0, -1.0, 0.0), (-1.0, 1.0, 0.0), (1.0, 1.0, 0.0)], [], [(0, 1, 3, 2)])
_uv = me_plane_167.uv_layers.new(name='UVMap')
_uv.uv.foreach_set('vector', [0.0, 1.0, 0.0, 0.9375, 0.0625, 0.9375, 0.0625, 1.0])
me_plane_167.materials.append(mat_material)
me_plane_167.update()
me_plane_168 = bpy.data.meshes.new('Plane.168')
me_plane_168.from_pydata([(-1.0, -1.0, 0.0), (1.0, -1.0, 0.0), (-1.0, 1.0, 0.0), (1.0, 1.0, 0.0)], [], [(0, 1, 3, 2)])
_uv = me_plane_168.uv_layers.new(name='UVMap')
_uv.uv.foreach_set('vector', [0.0, 1.0, 0.0, 0.9375, 0.0625, 0.9375, 0.0625, 1.0])
me_plane_168.materials.append(mat_material)
me_plane_168.update()
me_plane_169 = bpy.data.meshes.new('Plane.169')
me_plane_169.from_pydata([(-1.0, -1.0, 0.0), (1.0, -1.0, 0.0), (-1.0, 1.0, 0.0), (1.0, 1.0, 0.0)], [], [(0, 1, 3, 2)])
_uv = me_plane_169.uv_layers.new(name='UVMap')
_uv.uv.foreach_set('vector', [0.0, 1.0, 0.0, 0.9375, 0.0625, 0.9375, 0.0625, 1.0])
me_plane_169.materials.append(mat_material)
me_plane_169.update()
me_plane_170 = bpy.data.meshes.new('Plane.170')
me_plane_170.from_pydata([(-1.0, -1.0, 0.0), (1.0, -1.0, 0.0), (-1.0, 1.0, 0.0), (1.0, 1.0, 0.0)], [], [(0, 1, 3, 2)])
_uv = me_plane_170.uv_layers.new(name='UVMap')
_uv.uv.foreach_set('vector', [0.0, 1.0, 0.0, 0.9375, 0.0625, 0.9375, 0.0625, 1.0])
me_plane_170.materials.append(mat_material)
me_plane_170.update()
me_plane_171 = bpy.data.meshes.new('Plane.171')
me_plane_171.from_pydata([(-1.0, -1.0, 0.0), (1.0, -1.0, 0.0), (-1.0, 1.0, 0.0), (1.0, 1.0, 0.0)], [], [(0, 1, 3, 2)])
_uv = me_plane_171.uv_layers.new(name='UVMap')
_uv.uv.foreach_set('vector', [0.0, 1.0, 0.0, 0.9375, 0.0625, 0.9375, 0.0625, 1.0])
me_plane_171.materials.append(mat_material)
me_plane_171.update()
me_plane_172 = bpy.data.meshes.new('Plane.172')
me_plane_172.from_pydata([(-1.0, -1.0, 0.0), (1.0, -1.0, 0.0), (-1.0, 1.0, 0.0), (1.0, 1.0, 0.0)], [], [(0, 1, 3, 2)])
_uv = me_plane_172.uv_layers.new(name='UVMap')
_uv.uv.foreach_set('vector', [0.0, 1.0, 0.0, 0.9375, 0.0625, 0.9375, 0.0625, 1.0])
me_plane_172.materials.append(mat_material)
me_plane_172.update()
me_plane_173 = bpy.data.meshes.new('Plane.173')
me_plane_173.from_pydata([(-1.0, -1.0, 0.0), (1.0, -1.0, 0.0), (-1.0, 1.0, 0.0), (1.0, 1.0, 0.0)], [], [(0, 1, 3, 2)])
_uv = me_plane_173.uv_layers.new(name='UVMap')
_uv.uv.foreach_set('vector', [0.0, 1.0, 0.0, 0.9375, 0.0625, 0.9375, 0.0625, 1.0])
me_plane_173.materials.append(mat_material)
me_plane_173.update()
me_plane_174 = bpy.data.meshes.new('Plane.174')
me_plane_174.from_pydata([(-1.0, -1.0, 0.0), (1.0, -1.0, 0.0), (-1.0, 1.0, 0.0), (1.0, 1.0, 0.0)], [], [(0, 1, 3, 2)])
_uv = me_plane_174.uv_layers.new(name='UVMap')
_uv.uv.foreach_set('vector', [0.0, 1.0, 0.0, 0.9375, 0.0625, 0.9375, 0.0625, 1.0])
me_plane_174.materials.append(mat_material)
me_plane_174.update()
me_plane_175 = bpy.data.meshes.new('Plane.175')
me_plane_175.from_pydata([(-1.0, -1.0, 0.0), (1.0, -1.0, 0.0), (-1.0, 1.0, 0.0), (1.0, 1.0, 0.0)], [], [(0, 1, 3, 2)])
_uv = me_plane_175.uv_layers.new(name='UVMap')
_uv.uv.foreach_set('vector', [0.0, 0.9375, 0.0625, 0.9375, 0.0625, 1.0, 0.0, 1.0])
me_plane_175.materials.append(mat_material)
me_plane_175.update()
me_plane_176 = bpy.data.meshes.new('Plane.176')
me_plane_176.from_pydata([(-1.0, -1.0, 0.0), (1.0, -1.0, 0.0), (-1.0, 1.0, 0.0), (1.0, 1.0, 0.0)], [], [(0, 1, 3, 2)])
_uv = me_plane_176.uv_layers.new(name='UVMap')
_uv.uv.foreach_set('vector', [0.0, 0.9375, 0.0625, 0.9375, 0.0625, 1.0, 0.0, 1.0])
me_plane_176.materials.append(mat_material)
me_plane_176.update()
me_plane_177 = bpy.data.meshes.new('Plane.177')
me_plane_177.from_pydata([(-1.0, -1.0, 0.0), (1.0, -1.0, 0.0), (-1.0, 1.0, 0.0), (1.0, 1.0, 0.0)], [], [(0, 1, 3, 2)])
_uv = me_plane_177.uv_layers.new(name='UVMap')
_uv.uv.foreach_set('vector', [0.0, 0.9375, 0.0625, 0.9375, 0.0625, 1.0, 0.0, 1.0])
me_plane_177.materials.append(mat_material)
me_plane_177.update()
me_plane_178 = bpy.data.meshes.new('Plane.178')
me_plane_178.from_pydata([(-1.0, -1.0, 0.0), (1.0, -1.0, 0.0), (-1.0, 1.0, 0.0), (1.0, 1.0, 0.0)], [], [(0, 1, 3, 2)])
_uv = me_plane_178.uv_layers.new(name='UVMap')
_uv.uv.foreach_set('vector', [0.0, 0.9375, 0.0625, 0.9375, 0.0625, 1.0, 0.0, 1.0])
me_plane_178.materials.append(mat_material)
me_plane_178.update()
me_plane_179 = bpy.data.meshes.new('Plane.179')
me_plane_179.from_pydata([(-1.0, -1.0, 0.0), (1.0, -1.0, 0.0), (-1.0, 1.0, 0.0), (1.0, 1.0, 0.0)], [], [(0, 1, 3, 2)])
_uv = me_plane_179.uv_layers.new(name='UVMap')
_uv.uv.foreach_set('vector', [0.0, 0.9375, 0.0625, 0.9375, 0.0625, 1.0, 0.0, 1.0])
me_plane_179.materials.append(mat_material)
me_plane_179.update()
me_plane_180 = bpy.data.meshes.new('Plane.180')
me_plane_180.from_pydata([(-1.0, -1.0, 0.0), (1.0, -1.0, 0.0), (-1.0, 1.0, 0.0), (1.0, 1.0, 0.0)], [], [(0, 1, 3, 2)])
_uv = me_plane_180.uv_layers.new(name='UVMap')
_uv.uv.foreach_set('vector', [0.0, 0.9375, 0.0625, 0.9375, 0.0625, 1.0, 0.0, 1.0])
me_plane_180.materials.append(mat_material)
me_plane_180.update()
me_plane_181 = bpy.data.meshes.new('Plane.181')
me_plane_181.from_pydata([(-1.0, -1.0, 0.0), (1.0, -1.0, 0.0), (-1.0, 1.0, 0.0), (1.0, 1.0, 0.0)], [], [(0, 1, 3, 2)])
_uv = me_plane_181.uv_layers.new(name='UVMap')
_uv.uv.foreach_set('vector', [0.0, 0.9375, 0.0625, 0.9375, 0.0625, 1.0, 0.0, 1.0])
me_plane_181.materials.append(mat_material)
me_plane_181.update()
me_plane_182 = bpy.data.meshes.new('Plane.182')
me_plane_182.from_pydata([(-1.0, -1.0, 0.0), (1.0, -1.0, 0.0), (-1.0, 1.0, 0.0), (1.0, 1.0, 0.0)], [], [(0, 1, 3, 2)])
_uv = me_plane_182.uv_layers.new(name='UVMap')
_uv.uv.foreach_set('vector', [0.0, 0.9375, 0.0625, 0.9375, 0.0625, 1.0, 0.0, 1.0])
me_plane_182.materials.append(mat_material)
me_plane_182.update()
me_plane_183 = bpy.data.meshes.new('Plane.183')
me_plane_183.from_pydata([(-1.0, -1.0, 0.0), (1.0, -1.0, 0.0), (-1.0, 1.0, 0.0), (1.0, 1.0, 0.0)], [], [(0, 1, 3, 2)])
_uv = me_plane_183.uv_layers.new(name='UVMap')
_uv.uv.foreach_set('vector', [0.0, 0.9375, 0.0625, 0.9375, 0.0625, 1.0, 0.0, 1.0])
me_plane_183.materials.append(mat_material)
me_plane_183.update()
me_plane_184 = bpy.data.meshes.new('Plane.184')
me_plane_184.from_pydata([(-1.0, -1.0, 0.0), (1.0, -1.0, 0.0), (-1.0, 1.0, 0.0), (1.0, 1.0, 0.0)], [], [(0, 1, 3, 2)])
_uv = me_plane_184.uv_layers.new(name='UVMap')
_uv.uv.foreach_set('vector', [0.0, 0.9375, 0.0625, 0.9375, 0.0625, 1.0, 0.0, 1.0])
me_plane_184.materials.append(mat_material)
me_plane_184.update()
me_plane_185 = bpy.data.meshes.new('Plane.185')
me_plane_185.from_pydata([(-1.0, -1.0, 0.0), (1.0, -1.0, 0.0), (-1.0, 1.0, 0.0), (1.0, 1.0, 0.0)], [], [(0, 1, 3, 2)])
_uv = me_plane_185.uv_layers.new(name='UVMap')
_uv.uv.foreach_set('vector', [0.0, 0.9375, 0.0625, 0.9375, 0.0625, 1.0, 0.0, 1.0])
me_plane_185.materials.append(mat_material)
me_plane_185.update()
me_plane_186 = bpy.data.meshes.new('Plane.186')
me_plane_186.from_pydata([(-1.0, -1.0, 0.0), (1.0, -1.0, 0.0), (-1.0, 1.0, 0.0), (1.0, 1.0, 0.0)], [], [(0, 1, 3, 2)])
_uv = me_plane_186.uv_layers.new(name='UVMap')
_uv.uv.foreach_set('vector', [0.0, 0.9375, 0.0625, 0.9375, 0.0625, 1.0, 0.0, 1.0])
me_plane_186.materials.append(mat_material)
me_plane_186.update()
me_plane_187 = bpy.data.meshes.new('Plane.187')
me_plane_187.from_pydata([(-1.0, -1.0, 0.0), (1.0, -1.0, 0.0), (-1.0, 1.0, 0.0), (1.0, 1.0, 0.0)], [], [(0, 1, 3, 2)])
_uv = me_plane_187.uv_layers.new(name='UVMap')
_uv.uv.foreach_set('vector', [0.0, 0.9375, 0.0625, 0.9375, 0.0625, 1.0, 0.0, 1.0])
me_plane_187.materials.append(mat_material)
me_plane_187.update()
me_plane_188 = bpy.data.meshes.new('Plane.188')
me_plane_188.from_pydata([(-1.0, -1.0, 0.0), (1.0, -1.0, 0.0), (-1.0, 1.0, 0.0), (1.0, 1.0, 0.0)], [], [(0, 1, 3, 2)])
_uv = me_plane_188.uv_layers.new(name='UVMap')
_uv.uv.foreach_set('vector', [0.0, 0.9375, 0.0625, 0.9375, 0.0625, 1.0, 0.0, 1.0])
me_plane_188.materials.append(mat_material)
me_plane_188.update()
me_plane_189 = bpy.data.meshes.new('Plane.189')
me_plane_189.from_pydata([(-1.0, -1.0, 0.0), (1.0, -1.0, 0.0), (-1.0, 1.0, 0.0), (1.0, 1.0, 0.0)], [], [(0, 1, 3, 2)])
_uv = me_plane_189.uv_layers.new(name='UVMap')
_uv.uv.foreach_set('vector', [0.0, 0.9375, 0.0625, 0.9375, 0.0625, 1.0, 0.0, 1.0])
me_plane_189.materials.append(mat_material)
me_plane_189.update()
me_plane_190 = bpy.data.meshes.new('Plane.190')
me_plane_190.from_pydata([(-1.0, -1.0, 0.0), (1.0, -1.0, 0.0), (-1.0, 1.0, 0.0), (1.0, 1.0, 0.0)], [], [(0, 1, 3, 2)])
_uv = me_plane_190.uv_layers.new(name='UVMap')
_uv.uv.foreach_set('vector', [0.0, 0.9375, 0.0625, 0.9375, 0.0625, 1.0, 0.0, 1.0])
me_plane_190.materials.append(mat_material)
me_plane_190.update()
me_plane_191 = bpy.data.meshes.new('Plane.191')
me_plane_191.from_pydata([(-1.0, -1.0, 0.0), (1.0, -1.0, 0.0), (-1.0, 1.0, 0.0), (1.0, 1.0, 0.0)], [], [(0, 1, 3, 2)])
_uv = me_plane_191.uv_layers.new(name='UVMap')
_uv.uv.foreach_set('vector', [0.0, 0.9375, 0.0625, 0.9375, 0.0625, 1.0, 0.0, 1.0])
me_plane_191.materials.append(mat_material)
me_plane_191.update()
me_plane_192 = bpy.data.meshes.new('Plane.192')
me_plane_192.from_pydata([(-1.0, -1.0, 0.0), (1.0, -1.0, 0.0), (-1.0, 1.0, 0.0), (1.0, 1.0, 0.0)], [], [(0, 1, 3, 2)])
_uv = me_plane_192.uv_layers.new(name='UVMap')
_uv.uv.foreach_set('vector', [0.0, 0.9375, 0.0625, 0.9375, 0.0625, 1.0, 0.0, 1.0])
me_plane_192.materials.append(mat_material)
me_plane_192.update()
me_plane_193 = bpy.data.meshes.new('Plane.193')
me_plane_193.from_pydata([(-1.0, -1.0, 0.0), (1.0, -1.0, 0.0), (-1.0, 1.0, 0.0), (1.0, 1.0, 0.0)], [], [(0, 1, 3, 2)])
_uv = me_plane_193.uv_layers.new(name='UVMap')
_uv.uv.foreach_set('vector', [0.0, 0.9375, 0.0625, 0.9375, 0.0625, 1.0, 0.0, 1.0])
me_plane_193.materials.append(mat_material)
me_plane_193.update()
me_plane_194 = bpy.data.meshes.new('Plane.194')
me_plane_194.from_pydata([(-1.0, -1.0, 0.0), (1.0, -1.0, 0.0), (-1.0, 1.0, 0.0), (1.0, 1.0, 0.0)], [], [(0, 1, 3, 2)])
_uv = me_plane_194.uv_layers.new(name='UVMap')
_uv.uv.foreach_set('vector', [0.0, 0.9375, 0.0625, 0.9375, 0.0625, 1.0, 0.0, 1.0])
me_plane_194.materials.append(mat_material)
me_plane_194.update()
me_plane_195 = bpy.data.meshes.new('Plane.195')
me_plane_195.from_pydata([(-1.0, -1.0, 0.0), (1.0, -1.0, 0.0), (-1.0, 1.0, 0.0), (1.0, 1.0, 0.0)], [], [(0, 1, 3, 2)])
_uv = me_plane_195.uv_layers.new(name='UVMap')
_uv.uv.foreach_set('vector', [0.0, 0.9375, 0.0625, 0.9375, 0.0625, 1.0, 0.0, 1.0])
me_plane_195.materials.append(mat_material)
me_plane_195.update()
me_plane_196 = bpy.data.meshes.new('Plane.196')
me_plane_196.from_pydata([(-1.0, -1.0, 0.0), (1.0, -1.0, 0.0), (-1.0, 1.0, 0.0), (1.0, 1.0, 0.0)], [], [(0, 1, 3, 2)])
_uv = me_plane_196.uv_layers.new(name='UVMap')
_uv.uv.foreach_set('vector', [0.0, 0.9375, 0.0625, 0.9375, 0.0625, 1.0, 0.0, 1.0])
me_plane_196.materials.append(mat_material)
me_plane_196.update()
me_plane_197 = bpy.data.meshes.new('Plane.197')
me_plane_197.from_pydata([(-1.0, -1.0, 0.0), (1.0, -1.0, 0.0), (-1.0, 1.0, 0.0), (1.0, 1.0, 0.0)], [], [(0, 1, 3, 2)])
_uv = me_plane_197.uv_layers.new(name='UVMap')
_uv.uv.foreach_set('vector', [0.0, 0.9375, 0.0625, 0.9375, 0.0625, 1.0, 0.0, 1.0])
me_plane_197.materials.append(mat_material)
me_plane_197.update()
me_plane_198 = bpy.data.meshes.new('Plane.198')
me_plane_198.from_pydata([(-1.0, -1.0, 0.0), (1.0, -1.0, 0.0), (-1.0, 1.0, 0.0), (1.0, 1.0, 0.0)], [], [(0, 1, 3, 2)])
_uv = me_plane_198.uv_layers.new(name='UVMap')
_uv.uv.foreach_set('vector', [0.0, 0.9375, 0.0625, 0.9375, 0.0625, 1.0, 0.0, 1.0])
me_plane_198.materials.append(mat_material)
me_plane_198.update()

# ---- objects
ob_plane = bpy.data.objects.new('Plane', me_plane)
ob_plane_001 = bpy.data.objects.new('Plane.001', me_plane_001)
ob_plane_002 = bpy.data.objects.new('Plane.002', me_plane_002)
ob_plane_003 = bpy.data.objects.new('Plane.003', me_plane_003)
ob_plane_004 = bpy.data.objects.new('Plane.004', me_plane_004)
ob_plane_005 = bpy.data.objects.new('Plane.005', me_plane_005)
ob_plane_006 = bpy.data.objects.new('Plane.006', me_plane_006)
ob_plane_007 = bpy.data.objects.new('Plane.007', me_plane_025)
ob_plane_008 = bpy.data.objects.new('Plane.008', me_plane_026)
ob_plane_009 = bpy.data.objects.new('Plane.009', me_plane_027)
ob_plane_010 = bpy.data.objects.new('Plane.010', me_plane_028)
ob_plane_011 = bpy.data.objects.new('Plane.011', me_plane_029)
ob_plane_012 = bpy.data.objects.new('Plane.012', me_plane_030)
ob_plane_013 = bpy.data.objects.new('Plane.013', me_plane_031)
ob_plane_014 = bpy.data.objects.new('Plane.014', me_plane_032)
ob_plane_015 = bpy.data.objects.new('Plane.015', me_plane_033)
ob_plane_016 = bpy.data.objects.new('Plane.016', me_plane_034)
ob_plane_017 = bpy.data.objects.new('Plane.017', me_plane_035)
ob_plane_018 = bpy.data.objects.new('Plane.018', me_plane_036)
ob_plane_019 = bpy.data.objects.new('Plane.019', me_plane_037)
ob_plane_020 = bpy.data.objects.new('Plane.020', me_plane_038)
ob_plane_021 = bpy.data.objects.new('Plane.021', me_plane_039)
ob_plane_022 = bpy.data.objects.new('Plane.022', me_plane_040)
ob_plane_023 = bpy.data.objects.new('Plane.023', me_plane_041)
ob_plane_024 = bpy.data.objects.new('Plane.024', me_plane_042)
ob_plane_025 = bpy.data.objects.new('Plane.025', me_plane_043)
ob_plane_026 = bpy.data.objects.new('Plane.026', me_plane_044)
ob_plane_027 = bpy.data.objects.new('Plane.027', me_plane_045)
ob_plane_028 = bpy.data.objects.new('Plane.028', me_plane_046)
ob_plane_029 = bpy.data.objects.new('Plane.029', me_plane_047)
ob_plane_030 = bpy.data.objects.new('Plane.030', me_plane_048)
ob_plane_031 = bpy.data.objects.new('Plane.031', me_plane_049)
ob_plane_032 = bpy.data.objects.new('Plane.032', me_plane_050)
ob_plane_033 = bpy.data.objects.new('Plane.033', me_plane_051)
ob_plane_034 = bpy.data.objects.new('Plane.034', me_plane_052)
ob_plane_035 = bpy.data.objects.new('Plane.035', me_plane_053)
ob_plane_036 = bpy.data.objects.new('Plane.036', me_plane_054)
ob_plane_037 = bpy.data.objects.new('Plane.037', me_plane_055)
ob_plane_038 = bpy.data.objects.new('Plane.038', me_plane_056)
ob_plane_039 = bpy.data.objects.new('Plane.039', me_plane_057)
ob_plane_040 = bpy.data.objects.new('Plane.040', me_plane_058)
ob_plane_041 = bpy.data.objects.new('Plane.041', me_plane_059)
ob_plane_042 = bpy.data.objects.new('Plane.042', me_plane_060)
ob_plane_043 = bpy.data.objects.new('Plane.043', me_plane_061)
ob_plane_044 = bpy.data.objects.new('Plane.044', me_plane_062)
ob_plane_045 = bpy.data.objects.new('Plane.045', me_plane_063)
ob_plane_046 = bpy.data.objects.new('Plane.046', me_plane_064)
ob_plane_047 = bpy.data.objects.new('Plane.047', me_plane_065)
ob_plane_048 = bpy.data.objects.new('Plane.048', me_plane_066)
ob_plane_049 = bpy.data.objects.new('Plane.049', me_plane_067)
ob_plane_050 = bpy.data.objects.new('Plane.050', me_plane_068)
ob_plane_051 = bpy.data.objects.new('Plane.051', me_plane_069)
ob_plane_052 = bpy.data.objects.new('Plane.052', me_plane_070)
ob_plane_053 = bpy.data.objects.new('Plane.053', me_plane_071)
ob_plane_054 = bpy.data.objects.new('Plane.054', me_plane_072)
ob_plane_055 = bpy.data.objects.new('Plane.055', me_plane_073)
ob_plane_056 = bpy.data.objects.new('Plane.056', me_plane_074)
ob_plane_057 = bpy.data.objects.new('Plane.057', me_plane_075)
ob_plane_058 = bpy.data.objects.new('Plane.058', me_plane_076)
ob_plane_059 = bpy.data.objects.new('Plane.059', me_plane_077)
ob_plane_060 = bpy.data.objects.new('Plane.060', me_plane_078)
ob_plane_061 = bpy.data.objects.new('Plane.061', me_plane_079)
ob_plane_062 = bpy.data.objects.new('Plane.062', me_plane_080)
ob_plane_063 = bpy.data.objects.new('Plane.063', me_plane_081)
ob_plane_064 = bpy.data.objects.new('Plane.064', me_plane_082)
ob_plane_065 = bpy.data.objects.new('Plane.065', me_plane_083)
ob_plane_066 = bpy.data.objects.new('Plane.066', me_plane_084)
ob_plane_067 = bpy.data.objects.new('Plane.067', me_plane_085)
ob_plane_068 = bpy.data.objects.new('Plane.068', me_plane_086)
ob_plane_069 = bpy.data.objects.new('Plane.069', me_plane_087)
ob_plane_070 = bpy.data.objects.new('Plane.070', me_plane_088)
ob_plane_071 = bpy.data.objects.new('Plane.071', me_plane_089)
ob_plane_072 = bpy.data.objects.new('Plane.072', me_plane_090)
ob_plane_073 = bpy.data.objects.new('Plane.073', me_plane_091)
ob_plane_074 = bpy.data.objects.new('Plane.074', me_plane_092)
ob_plane_075 = bpy.data.objects.new('Plane.075', me_plane_093)
ob_plane_076 = bpy.data.objects.new('Plane.076', me_plane_094)
ob_plane_077 = bpy.data.objects.new('Plane.077', me_plane_095)
ob_plane_078 = bpy.data.objects.new('Plane.078', me_plane_096)
ob_plane_079 = bpy.data.objects.new('Plane.079', me_plane_097)
ob_plane_080 = bpy.data.objects.new('Plane.080', me_plane_098)
ob_plane_081 = bpy.data.objects.new('Plane.081', me_plane_099)
ob_plane_082 = bpy.data.objects.new('Plane.082', me_plane_100)
ob_plane_083 = bpy.data.objects.new('Plane.083', me_plane_101)
ob_plane_084 = bpy.data.objects.new('Plane.084', me_plane_102)
ob_plane_085 = bpy.data.objects.new('Plane.085', me_plane_103)
ob_plane_086 = bpy.data.objects.new('Plane.086', me_plane_104)
ob_plane_087 = bpy.data.objects.new('Plane.087', me_plane_105)
ob_plane_088 = bpy.data.objects.new('Plane.088', me_plane_106)
ob_plane_089 = bpy.data.objects.new('Plane.089', me_plane_107)
ob_plane_090 = bpy.data.objects.new('Plane.090', me_plane_108)
ob_plane_091 = bpy.data.objects.new('Plane.091', me_plane_109)
ob_plane_092 = bpy.data.objects.new('Plane.092', me_plane_110)
ob_plane_093 = bpy.data.objects.new('Plane.093', me_plane_111)
ob_plane_094 = bpy.data.objects.new('Plane.094', me_plane_112)
ob_plane_095 = bpy.data.objects.new('Plane.095', me_plane_113)
ob_plane_096 = bpy.data.objects.new('Plane.096', me_plane_114)
ob_plane_097 = bpy.data.objects.new('Plane.097', me_plane_115)
ob_plane_098 = bpy.data.objects.new('Plane.098', me_plane_116)
ob_plane_099 = bpy.data.objects.new('Plane.099', me_plane_117)
ob_plane_100 = bpy.data.objects.new('Plane.100', me_plane_118)
ob_plane_101 = bpy.data.objects.new('Plane.101', me_plane_119)
ob_plane_102 = bpy.data.objects.new('Plane.102', me_plane_120)
ob_plane_103 = bpy.data.objects.new('Plane.103', me_plane_121)
ob_plane_104 = bpy.data.objects.new('Plane.104', me_plane_122)
ob_plane_105 = bpy.data.objects.new('Plane.105', me_plane_123)
ob_plane_106 = bpy.data.objects.new('Plane.106', me_plane_124)
ob_plane_107 = bpy.data.objects.new('Plane.107', me_plane_125)
ob_plane_108 = bpy.data.objects.new('Plane.108', me_plane_126)
ob_plane_109 = bpy.data.objects.new('Plane.109', me_plane_127)
ob_plane_110 = bpy.data.objects.new('Plane.110', me_plane_128)
ob_plane_111 = bpy.data.objects.new('Plane.111', me_plane_129)
ob_plane_112 = bpy.data.objects.new('Plane.112', me_plane_130)
ob_plane_113 = bpy.data.objects.new('Plane.113', me_plane_131)
ob_plane_114 = bpy.data.objects.new('Plane.114', me_plane_132)
ob_plane_115 = bpy.data.objects.new('Plane.115', me_plane_133)
ob_plane_116 = bpy.data.objects.new('Plane.116', me_plane_134)
ob_plane_117 = bpy.data.objects.new('Plane.117', me_plane_135)
ob_plane_118 = bpy.data.objects.new('Plane.118', me_plane_136)
ob_plane_119 = bpy.data.objects.new('Plane.119', me_plane_137)
ob_plane_120 = bpy.data.objects.new('Plane.120', me_plane_138)
ob_plane_121 = bpy.data.objects.new('Plane.121', me_plane_139)
ob_plane_122 = bpy.data.objects.new('Plane.122', me_plane_140)
ob_plane_123 = bpy.data.objects.new('Plane.123', me_plane_141)
ob_plane_124 = bpy.data.objects.new('Plane.124', me_plane_142)
ob_plane_125 = bpy.data.objects.new('Plane.125', me_plane_143)
ob_plane_126 = bpy.data.objects.new('Plane.126', me_plane_144)
ob_plane_127 = bpy.data.objects.new('Plane.127', me_plane_145)
ob_plane_128 = bpy.data.objects.new('Plane.128', me_plane_146)
ob_plane_129 = bpy.data.objects.new('Plane.129', me_plane_147)
ob_plane_130 = bpy.data.objects.new('Plane.130', me_plane_148)
ob_plane_131 = bpy.data.objects.new('Plane.131', me_plane_149)
ob_plane_132 = bpy.data.objects.new('Plane.132', me_plane_150)
ob_plane_133 = bpy.data.objects.new('Plane.133', me_plane_151)
ob_plane_134 = bpy.data.objects.new('Plane.134', me_plane_152)
ob_plane_135 = bpy.data.objects.new('Plane.135', me_plane_153)
ob_plane_136 = bpy.data.objects.new('Plane.136', me_plane_154)
ob_plane_137 = bpy.data.objects.new('Plane.137', me_plane_155)
ob_plane_138 = bpy.data.objects.new('Plane.138', me_plane_156)
ob_plane_139 = bpy.data.objects.new('Plane.139', me_plane_157)
ob_plane_140 = bpy.data.objects.new('Plane.140', me_plane_158)
ob_plane_141 = bpy.data.objects.new('Plane.141', me_plane_159)
ob_plane_142 = bpy.data.objects.new('Plane.142', me_plane_160)
ob_plane_143 = bpy.data.objects.new('Plane.143', me_plane_161)
ob_plane_144 = bpy.data.objects.new('Plane.144', me_plane_162)
ob_plane_145 = bpy.data.objects.new('Plane.145', me_plane_163)
ob_plane_146 = bpy.data.objects.new('Plane.146', me_plane_164)
ob_plane_147 = bpy.data.objects.new('Plane.147', me_plane_165)
ob_plane_148 = bpy.data.objects.new('Plane.148', me_plane_166)
ob_plane_149 = bpy.data.objects.new('Plane.149', me_plane_167)
ob_plane_150 = bpy.data.objects.new('Plane.150', me_plane_168)
ob_plane_151 = bpy.data.objects.new('Plane.151', me_plane_169)
ob_plane_152 = bpy.data.objects.new('Plane.152', me_plane_170)
ob_plane_153 = bpy.data.objects.new('Plane.153', me_plane_171)
ob_plane_154 = bpy.data.objects.new('Plane.154', me_plane_172)
ob_plane_155 = bpy.data.objects.new('Plane.155', me_plane_173)
ob_plane_156 = bpy.data.objects.new('Plane.156', me_plane_174)
ob_plane_157 = bpy.data.objects.new('Plane.157', me_plane_175)
ob_plane_158 = bpy.data.objects.new('Plane.158', me_plane_176)
ob_plane_159 = bpy.data.objects.new('Plane.159', me_plane_177)
ob_plane_160 = bpy.data.objects.new('Plane.160', me_plane_178)
ob_plane_161 = bpy.data.objects.new('Plane.161', me_plane_179)
ob_plane_162 = bpy.data.objects.new('Plane.162', me_plane_180)
ob_plane_163 = bpy.data.objects.new('Plane.163', me_plane_181)
ob_plane_164 = bpy.data.objects.new('Plane.164', me_plane_182)
ob_plane_165 = bpy.data.objects.new('Plane.165', me_plane_183)
ob_plane_166 = bpy.data.objects.new('Plane.166', me_plane_184)
ob_plane_167 = bpy.data.objects.new('Plane.167', me_plane_185)
ob_plane_168 = bpy.data.objects.new('Plane.168', me_plane_186)
ob_plane_169 = bpy.data.objects.new('Plane.169', me_plane_187)
ob_plane_170 = bpy.data.objects.new('Plane.170', me_plane_188)
ob_plane_171 = bpy.data.objects.new('Plane.171', me_plane_189)
ob_plane_172 = bpy.data.objects.new('Plane.172', me_plane_190)
ob_plane_173 = bpy.data.objects.new('Plane.173', me_plane_191)
ob_plane_174 = bpy.data.objects.new('Plane.174', me_plane_192)
ob_plane_175 = bpy.data.objects.new('Plane.175', me_plane_193)
ob_plane_176 = bpy.data.objects.new('Plane.176', me_plane_194)
ob_plane_177 = bpy.data.objects.new('Plane.177', me_plane_195)
ob_plane_178 = bpy.data.objects.new('Plane.178', me_plane_196)
ob_plane_179 = bpy.data.objects.new('Plane.179', me_plane_197)
ob_plane_180 = bpy.data.objects.new('Plane.180', me_plane_198)

# ---- transforms, parenting, visibility, modifiers, constraints
ob_plane.location = (0.96, -1.02, 0.0)
ob_plane.rotation_euler = (0.0, -0.0, -1.571)
ob_plane_001.location = (6.96, -15.02, 0.0)
ob_plane_001.rotation_euler = (0.0, -0.0, -1.571)
ob_plane_002.location = (8.96, -15.02, 0.0)
ob_plane_002.rotation_euler = (0.0, -0.0, -1.571)
ob_plane_003.location = (4.96, -15.02, 0.0)
ob_plane_003.rotation_euler = (0.0, -0.0, -1.571)
ob_plane_004.location = (6.96, -13.02, 0.0)
ob_plane_004.rotation_euler = (0.0, -0.0, -1.571)
ob_plane_005.location = (8.96, -13.02, 0.0)
ob_plane_005.rotation_euler = (0.0, -0.0, -1.571)
ob_plane_006.location = (4.96, -13.02, 0.0)
ob_plane_006.rotation_euler = (0.0, -0.0, -1.571)
ob_plane_007.location = (6.96, -11.02, 0.0)
ob_plane_007.rotation_euler = (0.0, -0.0, -1.571)
ob_plane_008.location = (8.96, -11.02, 0.0)
ob_plane_008.rotation_euler = (0.0, -0.0, -1.571)
ob_plane_009.location = (4.96, -11.02, 0.0)
ob_plane_009.rotation_euler = (0.0, -0.0, -1.571)
ob_plane_010.location = (6.96, -9.02, 0.0)
ob_plane_010.rotation_euler = (0.0, -0.0, -1.571)
ob_plane_011.location = (8.96, -9.02, 0.0)
ob_plane_011.rotation_euler = (0.0, -0.0, -1.571)
ob_plane_012.location = (4.96, -9.02, 0.0)
ob_plane_012.rotation_euler = (0.0, -0.0, -1.571)
ob_plane_013.location = (6.96, -7.02, 0.0)
ob_plane_013.rotation_euler = (0.0, -0.0, -1.571)
ob_plane_014.location = (8.96, -7.02, 0.0)
ob_plane_014.rotation_euler = (0.0, -0.0, -1.571)
ob_plane_015.location = (4.96, -7.02, 0.0)
ob_plane_015.rotation_euler = (0.0, -0.0, -1.571)
ob_plane_016.location = (6.96, -5.02, 0.0)
ob_plane_016.rotation_euler = (0.0, -0.0, -1.571)
ob_plane_017.location = (8.96, -5.02, 0.0)
ob_plane_017.rotation_euler = (0.0, -0.0, -1.571)
ob_plane_018.location = (4.96, -5.02, 0.0)
ob_plane_018.rotation_euler = (0.0, -0.0, -1.571)
ob_plane_019.location = (6.96, -3.02, 0.0)
ob_plane_019.rotation_euler = (0.0, -0.0, -1.571)
ob_plane_020.location = (8.96, -3.02, 0.0)
ob_plane_020.rotation_euler = (0.0, -0.0, -1.571)
ob_plane_021.location = (4.96, -3.02, 0.0)
ob_plane_021.rotation_euler = (0.0, -0.0, -1.571)
ob_plane_022.location = (6.96, -1.02, 0.0)
ob_plane_022.rotation_euler = (0.0, -0.0, -1.571)
ob_plane_023.location = (8.96, -1.02, 0.0)
ob_plane_023.rotation_euler = (0.0, -0.0, -1.571)
ob_plane_024.location = (4.96, -1.02, 0.0)
ob_plane_024.rotation_euler = (0.0, -0.0, -1.571)
ob_plane_025.location = (3.96, -15.02, 1.0)
ob_plane_025.rotation_euler = (-1.571, -4.371e-08, -1.571)
ob_plane_026.location = (3.96, -15.02, 3.0)
ob_plane_026.rotation_euler = (-1.571, -4.371e-08, -1.571)
ob_plane_027.location = (3.96, -15.02, 5.0)
ob_plane_027.rotation_euler = (-1.571, -4.371e-08, -1.571)
ob_plane_028.location = (3.96, -15.02, 7.0)
ob_plane_028.rotation_euler = (-1.571, -4.371e-08, -1.571)
ob_plane_029.location = (3.96, -15.02, 9.0)
ob_plane_029.rotation_euler = (-1.571, -4.371e-08, -1.571)
ob_plane_030.location = (3.96, -15.02, 11.0)
ob_plane_030.rotation_euler = (-1.571, -4.371e-08, -1.571)
ob_plane_031.location = (3.96, -13.02, 1.0)
ob_plane_031.rotation_euler = (-1.571, -4.371e-08, -1.571)
ob_plane_032.location = (3.96, -13.02, 3.0)
ob_plane_032.rotation_euler = (-1.571, -4.371e-08, -1.571)
ob_plane_033.location = (3.96, -13.02, 5.0)
ob_plane_033.rotation_euler = (-1.571, -4.371e-08, -1.571)
ob_plane_034.location = (3.96, -13.02, 7.0)
ob_plane_034.rotation_euler = (-1.571, -4.371e-08, -1.571)
ob_plane_035.location = (3.96, -13.02, 9.0)
ob_plane_035.rotation_euler = (-1.571, -4.371e-08, -1.571)
ob_plane_036.location = (3.96, -13.02, 11.0)
ob_plane_036.rotation_euler = (-1.571, -4.371e-08, -1.571)
ob_plane_037.location = (3.96, -11.02, 1.0)
ob_plane_037.rotation_euler = (-1.571, -4.371e-08, -1.571)
ob_plane_038.location = (3.96, -11.02, 3.0)
ob_plane_038.rotation_euler = (-1.571, -4.371e-08, -1.571)
ob_plane_039.location = (3.96, -11.02, 5.0)
ob_plane_039.rotation_euler = (-1.571, -4.371e-08, -1.571)
ob_plane_040.location = (3.96, -11.02, 7.0)
ob_plane_040.rotation_euler = (-1.571, -4.371e-08, -1.571)
ob_plane_041.location = (3.96, -11.02, 9.0)
ob_plane_041.rotation_euler = (-1.571, -4.371e-08, -1.571)
ob_plane_042.location = (3.96, -11.02, 11.0)
ob_plane_042.rotation_euler = (-1.571, -4.371e-08, -1.571)
ob_plane_043.location = (3.96, -9.02, 1.0)
ob_plane_043.rotation_euler = (-1.571, -4.371e-08, -1.571)
ob_plane_044.location = (3.96, -9.02, 3.0)
ob_plane_044.rotation_euler = (-1.571, -4.371e-08, -1.571)
ob_plane_045.location = (3.96, -9.02, 5.0)
ob_plane_045.rotation_euler = (-1.571, -4.371e-08, -1.571)
ob_plane_046.location = (3.96, -9.02, 7.0)
ob_plane_046.rotation_euler = (-1.571, -4.371e-08, -1.571)
ob_plane_047.location = (3.96, -9.02, 9.0)
ob_plane_047.rotation_euler = (-1.571, -4.371e-08, -1.571)
ob_plane_048.location = (3.96, -9.02, 11.0)
ob_plane_048.rotation_euler = (-1.571, -4.371e-08, -1.571)
ob_plane_049.location = (3.96, -7.02, 1.0)
ob_plane_049.rotation_euler = (-1.571, -4.371e-08, -1.571)
ob_plane_050.location = (3.96, -7.02, 3.0)
ob_plane_050.rotation_euler = (-1.571, -4.371e-08, -1.571)
ob_plane_051.location = (3.96, -7.02, 5.0)
ob_plane_051.rotation_euler = (-1.571, -4.371e-08, -1.571)
ob_plane_052.location = (3.96, -7.02, 7.0)
ob_plane_052.rotation_euler = (-1.571, -4.371e-08, -1.571)
ob_plane_053.location = (3.96, -7.02, 9.0)
ob_plane_053.rotation_euler = (-1.571, -4.371e-08, -1.571)
ob_plane_054.location = (3.96, -7.02, 11.0)
ob_plane_054.rotation_euler = (-1.571, -4.371e-08, -1.571)
ob_plane_055.location = (3.96, -5.02, 1.0)
ob_plane_055.rotation_euler = (-1.571, -4.371e-08, -1.571)
ob_plane_056.location = (3.96, -5.02, 3.0)
ob_plane_056.rotation_euler = (-1.571, -4.371e-08, -1.571)
ob_plane_057.location = (3.96, -5.02, 5.0)
ob_plane_057.rotation_euler = (-1.571, -4.371e-08, -1.571)
ob_plane_058.location = (3.96, -5.02, 7.0)
ob_plane_058.rotation_euler = (-1.571, -4.371e-08, -1.571)
ob_plane_059.location = (3.96, -5.02, 9.0)
ob_plane_059.rotation_euler = (-1.571, -4.371e-08, -1.571)
ob_plane_060.location = (3.96, -5.02, 11.0)
ob_plane_060.rotation_euler = (-1.571, -4.371e-08, -1.571)
ob_plane_061.location = (3.96, -3.02, 1.0)
ob_plane_061.rotation_euler = (-1.571, -4.371e-08, -1.571)
ob_plane_062.location = (3.96, -3.02, 3.0)
ob_plane_062.rotation_euler = (-1.571, -4.371e-08, -1.571)
ob_plane_063.location = (3.96, -3.02, 5.0)
ob_plane_063.rotation_euler = (-1.571, -4.371e-08, -1.571)
ob_plane_064.location = (3.96, -3.02, 7.0)
ob_plane_064.rotation_euler = (-1.571, -4.371e-08, -1.571)
ob_plane_065.location = (3.96, -3.02, 9.0)
ob_plane_065.rotation_euler = (-1.571, -4.371e-08, -1.571)
ob_plane_066.location = (3.96, -3.02, 11.0)
ob_plane_066.rotation_euler = (-1.571, -4.371e-08, -1.571)
ob_plane_067.location = (3.96, -1.02, 1.0)
ob_plane_067.rotation_euler = (-1.571, -4.371e-08, -1.571)
ob_plane_068.location = (3.96, -1.02, 3.0)
ob_plane_068.rotation_euler = (-1.571, -4.371e-08, -1.571)
ob_plane_069.location = (3.96, -1.02, 5.0)
ob_plane_069.rotation_euler = (-1.571, -4.371e-08, -1.571)
ob_plane_070.location = (3.96, -1.02, 7.0)
ob_plane_070.rotation_euler = (-1.571, -4.371e-08, -1.571)
ob_plane_071.location = (3.96, -1.02, 9.0)
ob_plane_071.rotation_euler = (-1.571, -4.371e-08, -1.571)
ob_plane_072.location = (3.96, -1.02, 11.0)
ob_plane_072.rotation_euler = (-1.571, -4.371e-08, -1.571)
ob_plane_073.location = (9.96, -1.02, 1.0)
ob_plane_073.rotation_euler = (-1.571, -4.371e-08, 1.571)
ob_plane_074.location = (9.96, -1.02, 3.0)
ob_plane_074.rotation_euler = (-1.571, -4.371e-08, 1.571)
ob_plane_075.location = (9.96, -1.02, 5.0)
ob_plane_075.rotation_euler = (-1.571, -4.371e-08, 1.571)
ob_plane_076.location = (9.96, -1.02, 7.0)
ob_plane_076.rotation_euler = (-1.571, -4.371e-08, 1.571)
ob_plane_077.location = (9.96, -1.02, 9.0)
ob_plane_077.rotation_euler = (-1.571, -4.371e-08, 1.571)
ob_plane_078.location = (9.96, -1.02, 11.0)
ob_plane_078.rotation_euler = (-1.571, -4.371e-08, 1.571)
ob_plane_079.location = (9.96, -3.02, 1.0)
ob_plane_079.rotation_euler = (-1.571, -4.371e-08, 1.571)
ob_plane_080.location = (9.96, -3.02, 3.0)
ob_plane_080.rotation_euler = (-1.571, -4.371e-08, 1.571)
ob_plane_081.location = (9.96, -3.02, 5.0)
ob_plane_081.rotation_euler = (-1.571, -4.371e-08, 1.571)
ob_plane_082.location = (9.96, -3.02, 7.0)
ob_plane_082.rotation_euler = (-1.571, -4.371e-08, 1.571)
ob_plane_083.location = (9.96, -3.02, 9.0)
ob_plane_083.rotation_euler = (-1.571, -4.371e-08, 1.571)
ob_plane_084.location = (9.96, -3.02, 11.0)
ob_plane_084.rotation_euler = (-1.571, -4.371e-08, 1.571)
ob_plane_085.location = (9.96, -5.02, 1.0)
ob_plane_085.rotation_euler = (-1.571, -4.371e-08, 1.571)
ob_plane_086.location = (9.96, -5.02, 3.0)
ob_plane_086.rotation_euler = (-1.571, -4.371e-08, 1.571)
ob_plane_087.location = (9.96, -5.02, 5.0)
ob_plane_087.rotation_euler = (-1.571, -4.371e-08, 1.571)
ob_plane_088.location = (9.96, -5.02, 7.0)
ob_plane_088.rotation_euler = (-1.571, -4.371e-08, 1.571)
ob_plane_089.location = (9.96, -5.02, 9.0)
ob_plane_089.rotation_euler = (-1.571, -4.371e-08, 1.571)
ob_plane_090.location = (9.96, -5.02, 11.0)
ob_plane_090.rotation_euler = (-1.571, -4.371e-08, 1.571)
ob_plane_091.location = (9.96, -7.02, 1.0)
ob_plane_091.rotation_euler = (-1.571, -4.371e-08, 1.571)
ob_plane_092.location = (9.96, -7.02, 3.0)
ob_plane_092.rotation_euler = (-1.571, -4.371e-08, 1.571)
ob_plane_093.location = (9.96, -7.02, 5.0)
ob_plane_093.rotation_euler = (-1.571, -4.371e-08, 1.571)
ob_plane_094.location = (9.96, -7.02, 7.0)
ob_plane_094.rotation_euler = (-1.571, -4.371e-08, 1.571)
ob_plane_095.location = (9.96, -7.02, 9.0)
ob_plane_095.rotation_euler = (-1.571, -4.371e-08, 1.571)
ob_plane_096.location = (9.96, -7.02, 11.0)
ob_plane_096.rotation_euler = (-1.571, -4.371e-08, 1.571)
ob_plane_097.location = (9.96, -9.02, 1.0)
ob_plane_097.rotation_euler = (-1.571, -4.371e-08, 1.571)
ob_plane_098.location = (9.96, -9.02, 3.0)
ob_plane_098.rotation_euler = (-1.571, -4.371e-08, 1.571)
ob_plane_099.location = (9.96, -9.02, 5.0)
ob_plane_099.rotation_euler = (-1.571, -4.371e-08, 1.571)
ob_plane_100.location = (9.96, -9.02, 7.0)
ob_plane_100.rotation_euler = (-1.571, -4.371e-08, 1.571)
ob_plane_101.location = (9.96, -9.02, 9.0)
ob_plane_101.rotation_euler = (-1.571, -4.371e-08, 1.571)
ob_plane_102.location = (9.96, -9.02, 11.0)
ob_plane_102.rotation_euler = (-1.571, -4.371e-08, 1.571)
ob_plane_103.location = (9.96, -11.02, 1.0)
ob_plane_103.rotation_euler = (-1.571, -4.371e-08, 1.571)
ob_plane_104.location = (9.96, -11.02, 3.0)
ob_plane_104.rotation_euler = (-1.571, -4.371e-08, 1.571)
ob_plane_105.location = (9.96, -11.02, 5.0)
ob_plane_105.rotation_euler = (-1.571, -4.371e-08, 1.571)
ob_plane_106.location = (9.96, -11.02, 7.0)
ob_plane_106.rotation_euler = (-1.571, -4.371e-08, 1.571)
ob_plane_107.location = (9.96, -11.02, 9.0)
ob_plane_107.rotation_euler = (-1.571, -4.371e-08, 1.571)
ob_plane_108.location = (9.96, -11.02, 11.0)
ob_plane_108.rotation_euler = (-1.571, -4.371e-08, 1.571)
ob_plane_109.location = (9.96, -13.02, 1.0)
ob_plane_109.rotation_euler = (-1.571, -4.371e-08, 1.571)
ob_plane_110.location = (9.96, -13.02, 3.0)
ob_plane_110.rotation_euler = (-1.571, -4.371e-08, 1.571)
ob_plane_111.location = (9.96, -13.02, 5.0)
ob_plane_111.rotation_euler = (-1.571, -4.371e-08, 1.571)
ob_plane_112.location = (9.96, -13.02, 7.0)
ob_plane_112.rotation_euler = (-1.571, -4.371e-08, 1.571)
ob_plane_113.location = (9.96, -13.02, 9.0)
ob_plane_113.rotation_euler = (-1.571, -4.371e-08, 1.571)
ob_plane_114.location = (9.96, -13.02, 11.0)
ob_plane_114.rotation_euler = (-1.571, -4.371e-08, 1.571)
ob_plane_115.location = (9.96, -15.02, 1.0)
ob_plane_115.rotation_euler = (-1.571, -4.371e-08, 1.571)
ob_plane_116.location = (9.96, -15.02, 3.0)
ob_plane_116.rotation_euler = (-1.571, -4.371e-08, 1.571)
ob_plane_117.location = (9.96, -15.02, 5.0)
ob_plane_117.rotation_euler = (-1.571, -4.371e-08, 1.571)
ob_plane_118.location = (9.96, -15.02, 7.0)
ob_plane_118.rotation_euler = (-1.571, -4.371e-08, 1.571)
ob_plane_119.location = (9.96, -15.02, 9.0)
ob_plane_119.rotation_euler = (-1.571, -4.371e-08, 1.571)
ob_plane_120.location = (9.96, -15.02, 11.0)
ob_plane_120.rotation_euler = (-1.571, -4.371e-08, 1.571)
ob_plane_121.location = (6.96, -0.02, 1.0)
ob_plane_121.rotation_euler = (1.571, 1.571, 0.0)
ob_plane_122.location = (8.96, -0.02, 1.0)
ob_plane_122.rotation_euler = (1.571, 1.571, 0.0)
ob_plane_123.location = (4.96, -0.02, 1.0)
ob_plane_123.rotation_euler = (1.571, 1.571, 0.0)
ob_plane_124.location = (6.96, -0.02, 3.0)
ob_plane_124.rotation_euler = (1.571, 1.571, 0.0)
ob_plane_125.location = (8.96, -0.02, 3.0)
ob_plane_125.rotation_euler = (1.571, 1.571, 0.0)
ob_plane_126.location = (4.96, -0.02, 3.0)
ob_plane_126.rotation_euler = (1.571, 1.571, 0.0)
ob_plane_127.location = (6.96, -0.02, 5.0)
ob_plane_127.rotation_euler = (1.571, 1.571, 0.0)
ob_plane_128.location = (8.96, -0.02, 5.0)
ob_plane_128.rotation_euler = (1.571, 1.571, 0.0)
ob_plane_129.location = (4.96, -0.02, 5.0)
ob_plane_129.rotation_euler = (1.571, 1.571, 0.0)
ob_plane_130.location = (6.96, -0.02, 7.0)
ob_plane_130.rotation_euler = (1.571, 1.571, 0.0)
ob_plane_131.location = (8.96, -0.02, 7.0)
ob_plane_131.rotation_euler = (1.571, 1.571, 0.0)
ob_plane_132.location = (4.96, -0.02, 7.0)
ob_plane_132.rotation_euler = (1.571, 1.571, 0.0)
ob_plane_133.location = (6.96, -0.02, 9.0)
ob_plane_133.rotation_euler = (1.571, 1.571, 0.0)
ob_plane_134.location = (8.96, -0.02, 9.0)
ob_plane_134.rotation_euler = (1.571, 1.571, 0.0)
ob_plane_135.location = (4.96, -0.02, 9.0)
ob_plane_135.rotation_euler = (1.571, 1.571, 0.0)
ob_plane_136.location = (6.96, -0.02, 11.0)
ob_plane_136.rotation_euler = (1.571, 1.571, 0.0)
ob_plane_137.location = (8.96, -0.02, 11.0)
ob_plane_137.rotation_euler = (1.571, 1.571, 0.0)
ob_plane_138.location = (4.96, -0.02, 11.0)
ob_plane_138.rotation_euler = (1.571, 1.571, 0.0)
ob_plane_139.location = (6.96, -16.02, 1.0)
ob_plane_139.rotation_euler = (-1.571, 1.571, 0.0)
ob_plane_140.location = (4.96, -16.02, 1.0)
ob_plane_140.rotation_euler = (-1.571, 1.571, 0.0)
ob_plane_141.location = (8.96, -16.02, 1.0)
ob_plane_141.rotation_euler = (-1.571, 1.571, 0.0)
ob_plane_142.location = (6.96, -16.02, 3.0)
ob_plane_142.rotation_euler = (-1.571, 1.571, 0.0)
ob_plane_143.location = (4.96, -16.02, 3.0)
ob_plane_143.rotation_euler = (-1.571, 1.571, 0.0)
ob_plane_144.location = (8.96, -16.02, 3.0)
ob_plane_144.rotation_euler = (-1.571, 1.571, 0.0)
ob_plane_145.location = (6.96, -16.02, 5.0)
ob_plane_145.rotation_euler = (-1.571, 1.571, 0.0)
ob_plane_146.location = (4.96, -16.02, 5.0)
ob_plane_146.rotation_euler = (-1.571, 1.571, 0.0)
ob_plane_147.location = (8.96, -16.02, 5.0)
ob_plane_147.rotation_euler = (-1.571, 1.571, 0.0)
ob_plane_148.location = (6.96, -16.02, 7.0)
ob_plane_148.rotation_euler = (-1.571, 1.571, 0.0)
ob_plane_149.location = (4.96, -16.02, 7.0)
ob_plane_149.rotation_euler = (-1.571, 1.571, 0.0)
ob_plane_150.location = (8.96, -16.02, 7.0)
ob_plane_150.rotation_euler = (-1.571, 1.571, 0.0)
ob_plane_151.location = (6.96, -16.02, 9.0)
ob_plane_151.rotation_euler = (-1.571, 1.571, 0.0)
ob_plane_152.location = (4.96, -16.02, 9.0)
ob_plane_152.rotation_euler = (-1.571, 1.571, 0.0)
ob_plane_153.location = (8.96, -16.02, 9.0)
ob_plane_153.rotation_euler = (-1.571, 1.571, 0.0)
ob_plane_154.location = (6.96, -16.02, 11.0)
ob_plane_154.rotation_euler = (-1.571, 1.571, 0.0)
ob_plane_155.location = (4.96, -16.02, 11.0)
ob_plane_155.rotation_euler = (-1.571, 1.571, 0.0)
ob_plane_156.location = (8.96, -16.02, 11.0)
ob_plane_156.rotation_euler = (-1.571, 1.571, 0.0)
ob_plane_157.location = (6.96, -15.02, 12.0)
ob_plane_157.rotation_euler = (-3.142, 3.821e-15, -1.571)
ob_plane_158.location = (4.96, -15.02, 12.0)
ob_plane_158.rotation_euler = (-3.142, 3.821e-15, -1.571)
ob_plane_159.location = (8.96, -15.02, 12.0)
ob_plane_159.rotation_euler = (-3.142, 3.821e-15, -1.571)
ob_plane_160.location = (6.96, -13.02, 12.0)
ob_plane_160.rotation_euler = (-3.142, 3.821e-15, -1.571)
ob_plane_161.location = (4.96, -13.02, 12.0)
ob_plane_161.rotation_euler = (-3.142, 3.821e-15, -1.571)
ob_plane_162.location = (8.96, -13.02, 12.0)
ob_plane_162.rotation_euler = (-3.142, 3.821e-15, -1.571)
ob_plane_163.location = (6.96, -11.02, 12.0)
ob_plane_163.rotation_euler = (-3.142, 3.821e-15, -1.571)
ob_plane_164.location = (4.96, -11.02, 12.0)
ob_plane_164.rotation_euler = (-3.142, 3.821e-15, -1.571)
ob_plane_165.location = (8.96, -11.02, 12.0)
ob_plane_165.rotation_euler = (-3.142, 3.821e-15, -1.571)
ob_plane_166.location = (6.96, -9.02, 12.0)
ob_plane_166.rotation_euler = (-3.142, 3.821e-15, -1.571)
ob_plane_167.location = (4.96, -9.02, 12.0)
ob_plane_167.rotation_euler = (-3.142, 3.821e-15, -1.571)
ob_plane_168.location = (8.96, -9.02, 12.0)
ob_plane_168.rotation_euler = (-3.142, 3.821e-15, -1.571)
ob_plane_169.location = (6.96, -7.02, 12.0)
ob_plane_169.rotation_euler = (-3.142, 3.821e-15, -1.571)
ob_plane_170.location = (4.96, -7.02, 12.0)
ob_plane_170.rotation_euler = (-3.142, 3.821e-15, -1.571)
ob_plane_171.location = (8.96, -7.02, 12.0)
ob_plane_171.rotation_euler = (-3.142, 3.821e-15, -1.571)
ob_plane_172.location = (6.96, -5.02, 12.0)
ob_plane_172.rotation_euler = (-3.142, 3.821e-15, -1.571)
ob_plane_173.location = (4.96, -5.02, 12.0)
ob_plane_173.rotation_euler = (-3.142, 3.821e-15, -1.571)
ob_plane_174.location = (8.96, -5.02, 12.0)
ob_plane_174.rotation_euler = (-3.142, 3.821e-15, -1.571)
ob_plane_175.location = (6.96, -3.02, 12.0)
ob_plane_175.rotation_euler = (-3.142, 3.821e-15, -1.571)
ob_plane_176.location = (4.96, -3.02, 12.0)
ob_plane_176.rotation_euler = (-3.142, 3.821e-15, -1.571)
ob_plane_177.location = (8.96, -3.02, 12.0)
ob_plane_177.rotation_euler = (-3.142, 3.821e-15, -1.571)
ob_plane_178.location = (6.96, -1.02, 12.0)
ob_plane_178.rotation_euler = (-3.142, 3.821e-15, -1.571)
ob_plane_179.location = (4.96, -1.02, 12.0)
ob_plane_179.rotation_euler = (-3.142, 3.821e-15, -1.571)
ob_plane_180.location = (8.96, -1.02, 12.0)
ob_plane_180.rotation_euler = (-3.142, 3.821e-15, -1.571)

# ---- collection membership
col_collection.objects.link(ob_plane)
col_collection.objects.link(ob_plane_001)
col_collection.objects.link(ob_plane_002)
col_collection.objects.link(ob_plane_003)
col_collection.objects.link(ob_plane_004)
col_collection.objects.link(ob_plane_005)
col_collection.objects.link(ob_plane_006)
col_collection.objects.link(ob_plane_007)
col_collection.objects.link(ob_plane_008)
col_collection.objects.link(ob_plane_009)
col_collection.objects.link(ob_plane_010)
col_collection.objects.link(ob_plane_011)
col_collection.objects.link(ob_plane_012)
col_collection.objects.link(ob_plane_013)
col_collection.objects.link(ob_plane_014)
col_collection.objects.link(ob_plane_015)
col_collection.objects.link(ob_plane_016)
col_collection.objects.link(ob_plane_017)
col_collection.objects.link(ob_plane_018)
col_collection.objects.link(ob_plane_019)
col_collection.objects.link(ob_plane_020)
col_collection.objects.link(ob_plane_021)
col_collection.objects.link(ob_plane_022)
col_collection.objects.link(ob_plane_023)
col_collection.objects.link(ob_plane_024)
col_collection.objects.link(ob_plane_025)
col_collection.objects.link(ob_plane_026)
col_collection.objects.link(ob_plane_027)
col_collection.objects.link(ob_plane_028)
col_collection.objects.link(ob_plane_029)
col_collection.objects.link(ob_plane_030)
col_collection.objects.link(ob_plane_031)
col_collection.objects.link(ob_plane_032)
col_collection.objects.link(ob_plane_033)
col_collection.objects.link(ob_plane_034)
col_collection.objects.link(ob_plane_035)
col_collection.objects.link(ob_plane_036)
col_collection.objects.link(ob_plane_037)
col_collection.objects.link(ob_plane_038)
col_collection.objects.link(ob_plane_039)
col_collection.objects.link(ob_plane_040)
col_collection.objects.link(ob_plane_041)
col_collection.objects.link(ob_plane_042)
col_collection.objects.link(ob_plane_043)
col_collection.objects.link(ob_plane_044)
col_collection.objects.link(ob_plane_045)
col_collection.objects.link(ob_plane_046)
col_collection.objects.link(ob_plane_047)
col_collection.objects.link(ob_plane_048)
col_collection.objects.link(ob_plane_049)
col_collection.objects.link(ob_plane_050)
col_collection.objects.link(ob_plane_051)
col_collection.objects.link(ob_plane_052)
col_collection.objects.link(ob_plane_053)
col_collection.objects.link(ob_plane_054)
col_collection.objects.link(ob_plane_055)
col_collection.objects.link(ob_plane_056)
col_collection.objects.link(ob_plane_057)
col_collection.objects.link(ob_plane_058)
col_collection.objects.link(ob_plane_059)
col_collection.objects.link(ob_plane_060)
col_collection.objects.link(ob_plane_061)
col_collection.objects.link(ob_plane_062)
col_collection.objects.link(ob_plane_063)
col_collection.objects.link(ob_plane_064)
col_collection.objects.link(ob_plane_065)
col_collection.objects.link(ob_plane_066)
col_collection.objects.link(ob_plane_067)
col_collection.objects.link(ob_plane_068)
col_collection.objects.link(ob_plane_069)
col_collection.objects.link(ob_plane_070)
col_collection.objects.link(ob_plane_071)
col_collection.objects.link(ob_plane_072)
col_collection.objects.link(ob_plane_073)
col_collection.objects.link(ob_plane_074)
col_collection.objects.link(ob_plane_075)
col_collection.objects.link(ob_plane_076)
col_collection.objects.link(ob_plane_077)
col_collection.objects.link(ob_plane_078)
col_collection.objects.link(ob_plane_079)
col_collection.objects.link(ob_plane_080)
col_collection.objects.link(ob_plane_081)
col_collection.objects.link(ob_plane_082)
col_collection.objects.link(ob_plane_083)
col_collection.objects.link(ob_plane_084)
col_collection.objects.link(ob_plane_085)
col_collection.objects.link(ob_plane_086)
col_collection.objects.link(ob_plane_087)
col_collection.objects.link(ob_plane_088)
col_collection.objects.link(ob_plane_089)
col_collection.objects.link(ob_plane_090)
col_collection.objects.link(ob_plane_091)
col_collection.objects.link(ob_plane_092)
col_collection.objects.link(ob_plane_093)
col_collection.objects.link(ob_plane_094)
col_collection.objects.link(ob_plane_095)
col_collection.objects.link(ob_plane_096)
col_collection.objects.link(ob_plane_097)
col_collection.objects.link(ob_plane_098)
col_collection.objects.link(ob_plane_099)
col_collection.objects.link(ob_plane_100)
col_collection.objects.link(ob_plane_101)
col_collection.objects.link(ob_plane_102)
col_collection.objects.link(ob_plane_103)
col_collection.objects.link(ob_plane_104)
col_collection.objects.link(ob_plane_105)
col_collection.objects.link(ob_plane_106)
col_collection.objects.link(ob_plane_107)
col_collection.objects.link(ob_plane_108)
col_collection.objects.link(ob_plane_109)
col_collection.objects.link(ob_plane_110)
col_collection.objects.link(ob_plane_111)
col_collection.objects.link(ob_plane_112)
col_collection.objects.link(ob_plane_113)
col_collection.objects.link(ob_plane_114)
col_collection.objects.link(ob_plane_115)
col_collection.objects.link(ob_plane_116)
col_collection.objects.link(ob_plane_117)
col_collection.objects.link(ob_plane_118)
col_collection.objects.link(ob_plane_119)
col_collection.objects.link(ob_plane_120)
col_collection.objects.link(ob_plane_121)
col_collection.objects.link(ob_plane_122)
col_collection.objects.link(ob_plane_123)
col_collection.objects.link(ob_plane_124)
col_collection.objects.link(ob_plane_125)
col_collection.objects.link(ob_plane_126)
col_collection.objects.link(ob_plane_127)
col_collection.objects.link(ob_plane_128)
col_collection.objects.link(ob_plane_129)
col_collection.objects.link(ob_plane_130)
col_collection.objects.link(ob_plane_131)
col_collection.objects.link(ob_plane_132)
col_collection.objects.link(ob_plane_133)
col_collection.objects.link(ob_plane_134)
col_collection.objects.link(ob_plane_135)
col_collection.objects.link(ob_plane_136)
col_collection.objects.link(ob_plane_137)
col_collection.objects.link(ob_plane_138)
col_collection.objects.link(ob_plane_139)
col_collection.objects.link(ob_plane_140)
col_collection.objects.link(ob_plane_141)
col_collection.objects.link(ob_plane_142)
col_collection.objects.link(ob_plane_143)
col_collection.objects.link(ob_plane_144)
col_collection.objects.link(ob_plane_145)
col_collection.objects.link(ob_plane_146)
col_collection.objects.link(ob_plane_147)
col_collection.objects.link(ob_plane_148)
col_collection.objects.link(ob_plane_149)
col_collection.objects.link(ob_plane_150)
col_collection.objects.link(ob_plane_151)
col_collection.objects.link(ob_plane_152)
col_collection.objects.link(ob_plane_153)
col_collection.objects.link(ob_plane_154)
col_collection.objects.link(ob_plane_155)
col_collection.objects.link(ob_plane_156)
col_collection.objects.link(ob_plane_157)
col_collection.objects.link(ob_plane_158)
col_collection.objects.link(ob_plane_159)
col_collection.objects.link(ob_plane_160)
col_collection.objects.link(ob_plane_161)
col_collection.objects.link(ob_plane_162)
col_collection.objects.link(ob_plane_163)
col_collection.objects.link(ob_plane_164)
col_collection.objects.link(ob_plane_165)
col_collection.objects.link(ob_plane_166)
col_collection.objects.link(ob_plane_167)
col_collection.objects.link(ob_plane_168)
col_collection.objects.link(ob_plane_169)
col_collection.objects.link(ob_plane_170)
col_collection.objects.link(ob_plane_171)
col_collection.objects.link(ob_plane_172)
col_collection.objects.link(ob_plane_173)
col_collection.objects.link(ob_plane_174)
col_collection.objects.link(ob_plane_175)
col_collection.objects.link(ob_plane_176)
col_collection.objects.link(ob_plane_177)
col_collection.objects.link(ob_plane_178)
col_collection.objects.link(ob_plane_179)
col_collection.objects.link(ob_plane_180)

# ---- scene / render settings (as saved in the file)
scene.frame_start = 1; scene.frame_end = 250; scene.frame_set(1)
scene.render.engine = 'BLENDER_EEVEE_NEXT'
scene.cycles.sampling_pattern = 'TABULATED_SOBOL'
scene.cycles.use_light_tree = False
scene.view_settings.view_transform = 'Filmic'
bpy.context.view_layer.update()

# ---- added for rendering (the .blend has no active camera and no usable light): camera, sun
cam_auto = bpy.data.cameras.new('AutoCamera')
cam_auto.lens = 50.0
cam_auto.sensor_width = 36.0
cam_auto.clip_end = 1000.0
ob_auto_camera = bpy.data.objects.new('AutoCamera', cam_auto)
scene.collection.objects.link(ob_auto_camera)
ob_auto_camera.location = (25.6487, -32.8464, 22.5509)
ob_auto_camera.rotation_euler = (1.09748, -7.21219e-08, 0.694738)
scene.camera = ob_auto_camera
light_auto_sun = bpy.data.lights.new('AutoSun', 'SUN')
light_auto_sun.energy = 3.0
light_auto_sun.angle = 0.0523599
ob_auto_sun = bpy.data.objects.new('AutoSun', light_auto_sun)
scene.collection.objects.link(ob_auto_sun)
ob_auto_sun.rotation_euler = (0.872665, 0.174533, 0.523599)
bpy.context.view_layer.update()
